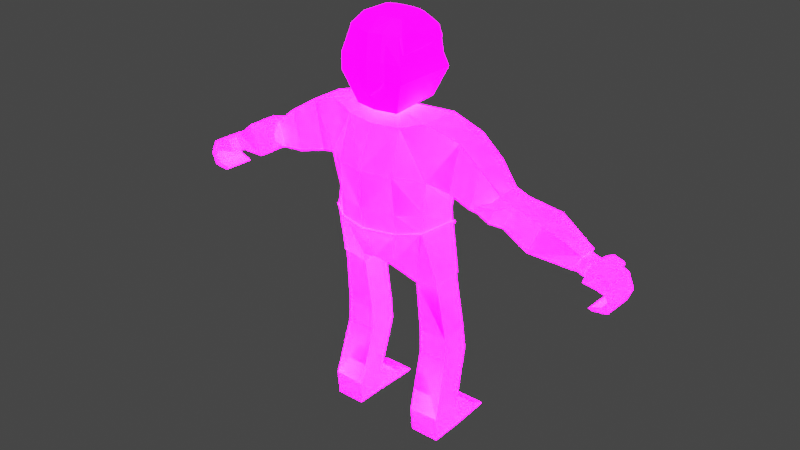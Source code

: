 # Source: MyCharacterDemonHairBadAssFlatFace.blend  (saved by Blender 3.6.11; exported with 4.5.12 LTS)
import bpy
from mathutils import Matrix  # noqa: F401  (used for matrix-valued properties, if any)

bpy.ops.wm.read_factory_settings(use_empty=True)
scene = bpy.context.scene
scene.name = 'Scene'

# ---- collections
col_collection = bpy.data.collections.new('Collection'); scene.collection.children.link(col_collection)

# ---- images (referenced by path relative to the original .blend; pixels are not part of the script)
import os
ASSET_DIR = os.environ.get("B2B_ASSET_DIR", "")  # directory of the original .blend (textures are referenced by path, not embedded)
HERE = os.path.dirname(os.path.abspath(__file__))  # packed textures are extracted next to this script under _unpacked/

def load_image(name, relpath, width, height, colorspace="sRGB"):
    """Load a texture the original file referenced (path relative to the .blend, or extracted next to this script)."""
    p = next((c for c in (os.path.join(HERE, relpath), os.path.join(ASSET_DIR, relpath)) if relpath and os.path.exists(c)), "")
    if p:
        img = bpy.data.images.load(p, check_existing=True)
        img.name = name
    else:  # same state as the original file: an image datablock whose file is absent (Cycles renders it pink)
        img = bpy.data.images.new(name, width, height)
        img.source = "FILE"
        img.filepath = "//" + (relpath or name)
    img.colorspace_settings.name = colorspace
    return img
img_imphenziapalette02_emission_png_001 = load_image('ImphenziaPalette02-Emission.png.001', 'ImphenziaPalettes/ImphenziaPalette02-Emission.png', 1024, 1024, 'sRGB')
img_imphenziapalette02_albedo_png_001 = load_image('ImphenziaPalette02-Albedo.png.001', 'ImphenziaPalettes/ImphenziaPalette02-Albedo.png', 1024, 1024, 'sRGB')

# ---- materials (node trees are filled in below, after node groups)
mat_material = bpy.data.materials.new('Material')
mat_material.alpha_threshold = 0.0
mat_material.use_transparent_shadow = False
mat_material.roughness = 0.5
mat_material.line_color = (0.0, 0.0, 0.0, 1.0)

# ---- material node trees
mat_material.use_nodes = True; mat_material.node_tree.nodes.clear()
_N = mat_material.node_tree.nodes; _L = mat_material.node_tree.links
n0 = _N.new('ShaderNodeOutputMaterial'); n0.name = 'Material Output'; n0.location = (300, 300)
n1 = _N.new('ShaderNodeBsdfPrincipled'); n1.name = 'Principled BSDF'; n1.location = (10, 300)
n1.distribution = 'GGX'
n1.subsurface_method = 'RANDOM_WALK_SKIN'
n1.inputs[2].default_value = 0.7227
n1.inputs[3].default_value = 1.45
n1.inputs[13].default_value = 0.15
n1.inputs[28].default_value = 10.6
n2 = _N.new('ShaderNodeTexImage'); n2.name = 'Image Texture.001'; n2.location = (-313, -52)
n2.image = img_imphenziapalette02_emission_png_001
n3 = _N.new('ShaderNodeTexImage'); n3.name = 'Image Texture'; n3.location = (-316, 280)
n3.image = img_imphenziapalette02_albedo_png_001
_L.new(n1.outputs[0], n0.inputs[0])
_L.new(n2.outputs[0], n1.inputs[27])
_L.new(n3.outputs[0], n1.inputs[0])
n0.is_active_output = True

# ---- world
world_world = bpy.data.worlds.new('World'); scene.world = world_world
world_world.use_nodes = True; world_world.node_tree.nodes.clear()
_N = world_world.node_tree.nodes; _L = world_world.node_tree.links
n0 = _N.new('ShaderNodeOutputWorld'); n0.name = 'World Output'; n0.location = (300, 300)
n1 = _N.new('ShaderNodeBackground'); n1.name = 'Background'; n1.location = (10, 300)
n1.inputs[0].default_value = (0.05088, 0.05088, 0.05088, 1.0)
_L.new(n1.outputs[0], n0.inputs[0])
n0.is_active_output = True
world_world.color = (0.05088, 0.05088, 0.05088)
world_world.use_sun_shadow = False
world_world.sun_shadow_jitter_overblur = 0.0

# ---- meshes
me_cube = bpy.data.meshes.new('Cube')
me_cube.from_pydata([(-0.309, 0.08526, 1.31), (-0.29, -0.1626, 1.322), (0.0, -0.2909, 1.315), (0.0, 0.09289, 1.323), (0.0, -0.3063, 1.434), (-0.2895, -0.1434, 1.42), (-0.3131, 0.07438, 1.412), (0.0, 0.1297, 1.443), (-0.1872, 0.1094, 0.9628), (-0.1879, -0.0674, 0.9526), (-0.3266, -0.0674, 0.9737), (-0.326, 0.1094, 0.9839), (-0.1787, 0.1498, 0.6194), (-0.1787, -0.02177, 0.6194), (-0.3521, -0.02177, 0.6286), (-0.3521, 0.1498, 0.6286), (-0.1802, 0.165, 0.4766), (-0.1802, -0.02067, 0.4766), (-0.3583, -0.02067, 0.4861), (-0.3583, 0.165, 0.4861), (-0.1911, 0.06763, 0.1312), (-0.1911, -0.1176, 0.1312), (-0.3783, -0.1176, 0.1412), (-0.3783, 0.06763, 0.1412), (-0.1982, 0.06449, -0.008098), (-0.1982, -0.1091, -0.008098), (-0.3737, -0.1091, -0.008098), (-0.3737, 0.06449, -0.008098), (-0.3629, 0.3193, 0.01803), (-0.1875, 0.3198, 0.01625), (-0.3647, 0.3279, -0.008098), (-0.1893, 0.3279, -0.008098), (0.0, -0.316, 1.645), (-0.3186, -0.1662, 1.623), (-0.3185, 0.1441, 1.623), (0.0, 0.2073, 1.658), (0.0, -0.2152, 1.884), (-0.309, -0.1566, 1.937), (-0.2828, 0.1126, 1.92), (0.0, 0.1537, 1.884), (-0.4339, -0.118, 1.582), (-0.4339, 0.0839, 1.582), (-0.4907, 0.0839, 1.869), (-0.4907, -0.118, 1.869), (-0.7107, -0.1431, 1.535), (-0.7101, 0.00385, 1.535), (-0.7581, 0.003752, 1.674), (-0.7586, -0.1393, 1.674), (-0.7855, -0.14, 1.507), (-0.7853, 0.004999, 1.507), (-0.837, 0.004954, 1.644), (-0.8371, -0.1386, 1.644), (-1.131, -0.05194, 1.364), (-1.131, 0.0543, 1.364), (-1.187, 0.0543, 1.456), (-1.187, -0.05194, 1.456), (-1.158, -0.04483, 1.363), (-1.158, 0.04041, 1.361), (-1.182, 0.04194, 1.444), (-1.182, -0.0433, 1.446), (-1.213, -0.04505, 1.344), (-1.213, 0.0402, 1.343), (-1.237, 0.04173, 1.426), (-1.237, -0.04352, 1.427), (-1.221, -0.09534, 1.345), (-1.221, 0.0905, 1.342), (-1.244, 0.09195, 1.421), (-1.244, -0.09389, 1.424), (-1.297, -0.09551, 1.334), (-1.297, 0.09033, 1.33), (-1.315, 0.0916, 1.4), (-1.315, -0.09424, 1.403), (-1.283, -0.09823, 1.234), (-1.283, 0.08761, 1.23), (-1.291, 0.08726, 1.213), (-1.291, -0.09858, 1.216), (-1.249, 0.201, 1.349), (-1.242, 0.1716, 1.323), (-1.284, 0.2009, 1.338), (-1.276, 0.1714, 1.312), (-1.367, 0.09119, 1.376), (-1.399, 0.09011, 1.292), (-1.371, 0.08836, 1.224), (-1.371, -0.09748, 1.227), (-1.401, -0.09573, 1.295), (-1.367, -0.09464, 1.379), (-1.351, -0.09577, 1.318), (-1.364, -0.0966, 1.288), (-1.338, -0.09723, 1.25), (-1.338, 0.08861, 1.247), (-1.362, 0.08923, 1.285), (-1.351, 0.09007, 1.314), (-1.229, 0.139, 1.338), (-1.248, 0.1492, 1.404), (-1.291, 0.1368, 1.325), (-1.308, 0.1464, 1.387), (0.0, -0.07448, 1.931), (-0.08562, -0.07473, 1.932), (-0.0857, 0.04811, 1.932), (0.0, 0.04796, 1.931), (-0.1291, -0.1648, 1.973), (0.0, -0.186, 1.964), (-0.1426, 0.1042, 1.977), (-0.1668, -0.1889, 1.89), (-0.1766, -0.2677, 1.642), (-0.1817, -0.253, 1.429), (-0.1837, -0.2395, 1.314), (0.0, 0.2111, 1.975), (-0.1915, 0.1568, 2.131), (0.0, 0.2473, 2.127), (-0.1793, -0.1702, 2.129), (0.0, -0.2845, 1.302), (-0.3109, 0.08613, 1.297), (0.0, 0.0986, 1.308), (-0.2961, 0.08685, 1.299), (-0.179, -0.2357, 1.301), (-0.2795, -0.162, 1.31), (-0.2926, -0.1577, 1.308), (-0.286, -0.1667, 1.31), (-0.2972, -0.1674, 1.323), (-0.1839, -0.2491, 1.314), (-0.3176, 0.09688, 1.31), (0.0, 0.109, 1.323), (0.0, -0.3038, 1.315), (0.0, -0.297, 1.301), (-0.3196, 0.09768, 1.296), (0.0, 0.1107, 1.307), (-0.3037, 0.09844, 1.298), (-0.1789, -0.2451, 1.3), (-0.3, -0.1622, 1.308), (-0.07477, 0.1245, 1.074), (-0.09908, -0.1736, 1.075), (0.0, 0.1245, 1.074), (-0.2975, 0.08847, 1.301), (0.0, -0.2874, 1.304), (0.0, -0.1879, 1.099), (0.0, 0.1002, 1.309), (-0.1838, 0.1144, 0.9686), (-0.1845, -0.07308, 0.9578), (-0.3317, -0.07308, 0.9802), (-0.331, 0.1144, 0.991), (-0.294, -0.1593, 1.31), (-0.3125, 0.08774, 1.298), (-0.1791, -0.238, 1.303), (-0.2807, -0.1636, 1.311), (-0.7433, -0.1806, 1.65), (-0.7146, -0.1838, 1.565), (-0.7813, -0.2142, 1.634), (-0.7518, -0.2164, 1.552), (-0.6957, -0.2384, 1.639), (-0.6849, -0.2401, 1.608), (-1.266, -0.09848, 1.222), (-1.266, 0.08736, 1.218), (-0.3647, 0.3465, -0.001936), (-0.1893, 0.3465, -0.001936), (-1.003, 0.05765, 1.589), (-1.003, -0.1298, 1.589), (-0.9216, -0.1308, 1.417), (-0.9214, 0.05768, 1.417), (-0.6389, -0.1399, 1.775), (-0.5801, -0.1424, 1.546), (-0.5797, 0.05123, 1.546), (-0.6385, 0.05117, 1.775), (0.0, -0.07884, 1.943), (0.0, 0.0775, 1.951), (-0.09224, 0.06925, 1.952), (-0.08813, -0.07252, 1.944), (-0.1786, -0.1702, 2.223), (-0.1931, 0.1299, 2.21), (0.0, 0.194, 2.208), (-0.09797, 0.1373, 2.156), (-0.05606, 0.1467, 2.174), (-0.1181, 0.1043, 2.217), (-0.07641, 0.1136, 2.235), (-0.1361, 0.1496, 2.236), (-0.116, 0.1826, 2.174), (-0.07406, 0.192, 2.192), (-0.0944, 0.1589, 2.253), (-0.1045, 0.1541, 2.188), (-0.08315, 0.1589, 2.197), (-0.1101, 0.1425, 2.206), (-0.08884, 0.1472, 2.215), (-0.1183, 0.1664, 2.213), (-0.1127, 0.178, 2.195), (-0.09135, 0.1828, 2.204), (-0.09704, 0.1712, 2.222), (-0.07084, 0.184, 2.209), (-0.06518, 0.2382, 2.128), (-0.04259, 0.2024, 1.976), (-0.1914, 0.1573, 2.147), (0.0, 0.2371, 2.143), (-0.1792, -0.1702, 2.147), (-0.06626, 0.2279, 2.143), (0.0, 0.2399, 2.096), (0.0, 0.2175, 2.002), (-0.06057, 0.2309, 2.097), (-0.04662, 0.2088, 2.003), (-0.1826, 0.1517, 2.092), (-0.1468, 0.1143, 2.009), (-0.1836, 0.1005, 2.085), (-0.1651, 0.08374, 2.052), (-0.148, 0.09774, 2.016), (0.0, 0.06289, 1.996), (0.0, 0.06567, 2.103), (0.0, 0.04589, 2.048), (0.0, 0.1938, 2.001), (-0.1344, 0.09453, 2.014), (-0.04652, 0.185, 2.002), (-0.1306, 0.1119, 2.007), (-0.1451, 0.07915, 2.051), (0.0, 0.2213, 2.097), (-0.1643, 0.09685, 2.087), (-0.1641, 0.1402, 2.094), (-0.05278, 0.2144, 2.095), (-0.02632, 0.2126, 2.003), (-0.02398, 0.1892, 2.002), (-0.03581, 0.2108, 2.003), (-0.03352, 0.1874, 2.002), (-0.05901, 0.1971, 2.004), (-0.05081, 0.1813, 2.003), (-0.05555, 0.1771, 2.003), (-0.06391, 0.1925, 2.004), (-0.07728, 0.1583, 2.004), (-0.08003, 0.1773, 2.005), (-0.08008, 0.1558, 2.004), (-0.08756, 0.1702, 2.005), (-0.09611, 0.1419, 2.005), (-0.1041, 0.1545, 2.006), (-0.109, 0.1499, 2.007), (-0.09907, 0.1393, 2.006), (-0.1224, 0.1373, 2.007), (-0.1156, 0.125, 2.007), (-0.1188, 0.1222, 2.007), (-0.1272, 0.1327, 2.008), (-0.1423, 0.1185, 2.008), (-0.1469, 0.1125, 2.009), (-0.1311, 0.1098, 2.008), (-0.05901, 0.1971, 2.004), (-0.04662, 0.2088, 2.003), (-0.02632, 0.2126, 2.003), (0.0, 0.2175, 2.002), (0.0, 0.1938, 2.001), (-0.148, 0.09774, 2.016), (-0.1344, 0.09453, 2.014), (-0.03352, 0.1874, 2.002), (-0.04652, 0.185, 2.002), (-0.1188, 0.1222, 2.007), (-0.1306, 0.1119, 2.007), (-0.1311, 0.1098, 2.008), (-0.02398, 0.1892, 2.002), (-0.03581, 0.2108, 2.003), (-0.05081, 0.1813, 2.003), (-0.08003, 0.1773, 2.005), (-0.06391, 0.1925, 2.004), (-0.05555, 0.1771, 2.003), (-0.07728, 0.1583, 2.004), (-0.1041, 0.1545, 2.006), (-0.08756, 0.1702, 2.005), (-0.08008, 0.1558, 2.004), (-0.09611, 0.1419, 2.005), (-0.1224, 0.1373, 2.007), (-0.109, 0.1499, 2.007), (-0.09907, 0.1393, 2.006), (-0.1156, 0.125, 2.007), (-0.1423, 0.1185, 2.008), (-0.1272, 0.1327, 2.008), (-0.1469, 0.1125, 2.009), (-0.05493, 0.2055, 2.054), (-0.05173, 0.2084, 2.054), (-0.02225, 0.2156, 2.053), (-0.0132, 0.2175, 2.053), (-0.1502, 0.1156, 2.063), (-0.04716, 0.2093, 2.054), (-0.1362, 0.1365, 2.059), (-0.1436, 0.1298, 2.059), (-0.1491, 0.1231, 2.06), (-0.08071, 0.1869, 2.055), (-0.07219, 0.1946, 2.055), (-0.1065, 0.1635, 2.057), (-0.09777, 0.1714, 2.056), (-0.126, 0.1458, 2.058), (-0.1173, 0.1537, 2.057), (-0.0215, 0.2367, 2.096), (-0.01721, 0.2191, 2.096), (-0.03006, 0.2354, 2.096), (-0.02394, 0.2182, 2.096), (-0.04525, 0.2332, 2.097), (-0.044, 0.2155, 2.096), (-0.08213, 0.2174, 2.096), (-0.06925, 0.2034, 2.095), (-0.07662, 0.1985, 2.095), (-0.0853, 0.2154, 2.096), (-0.09473, 0.1864, 2.095), (-0.1042, 0.2035, 2.095), (-0.1005, 0.1825, 2.095), (-0.1076, 0.2014, 2.095), (-0.1167, 0.1718, 2.094), (-0.1292, 0.1878, 2.095), (-0.1431, 0.1541, 2.094), (-0.1547, 0.1718, 2.094), (-0.1619, 0.1416, 2.094), (-0.1772, 0.1577, 2.093), (-0.1837, 0.1456, 2.092), (-0.1641, 0.1341, 2.093), (-0.1837, 0.1164, 2.088), (-0.1642, 0.113, 2.09), (-0.005892, 0.2224, 2.044), (-0.07087, 0.2048, 2.043), (-0.06101, 0.2112, 2.043), (-0.01557, 0.221, 2.044), (-0.04122, 0.2159, 2.04), (-0.03218, 0.2171, 2.04), (-0.09656, 0.1882, 2.042), (-0.08688, 0.1945, 2.042), (-0.1161, 0.17, 2.044), (-0.1057, 0.1767, 2.044), (-0.1545, 0.136, 2.043), (-0.1431, 0.1433, 2.043), (-0.1578, 0.1034, 2.043), (-0.1578, 0.1166, 2.045), (0.0, 0.1626, 2.0), (-0.1122, 0.0893, 2.011), (-0.03928, 0.1592, 2.002), (0.0, 0.1983, 2.098), (-0.1273, 0.08982, 2.091), (-0.1177, 0.07288, 2.051), (-0.1271, 0.1371, 2.095), (-0.04354, 0.195, 2.096), (-0.1288, 0.09322, 2.013), (0.0, 0.182, 2.001), (-0.04471, 0.1746, 2.002), (-0.1363, 0.07713, 2.051), (-0.1543, 0.09495, 2.088), (0.0, 0.2115, 2.097), (-0.151, 0.1374, 2.093), (-0.04744, 0.204, 2.096), (-0.1258, 0.1657, 2.094), (-0.1355, 0.1839, 2.095), (-0.1467, 0.1769, 2.094), (-0.1376, 0.1578, 2.094), (-0.1317, 0.1555, 2.047), (-0.1252, 0.1597, 2.048), (-0.1107, -0.2049, 2.142), (0.0, 0.185, 2.297), (-0.06889, 0.1754, 2.297), (-0.1032, -0.2082, 2.123), (-0.1825, 0.1223, 2.282), (-0.1366, -0.1934, 2.221), (-0.05055, -0.2101, 2.067), (-0.1765, -0.1711, 2.26), (0.0, -0.2091, 2.024), (0.0, -0.1411, 2.426), (0.0, 0.08862, 2.427), (-0.1235, -0.1174, 2.427), (-0.1238, 0.05826, 2.427), (-0.07284, -0.127, 2.427), (-0.167, -0.1698, 2.365), (0.0, -0.2234, 2.038), (0.0, -0.2452, 2.12), (0.0, -0.2322, 2.363), (-0.07313, 0.08116, 2.427), (0.0, -0.2452, 2.14), (0.0, -0.2452, 2.22), (-0.1826, -0.1773, 2.271), (-0.174, 0.1088, 2.365), (0.0, 0.1795, 2.364), (-0.07261, -0.2112, 2.364), (-0.07029, 0.1697, 2.365), (-0.07957, -0.2295, 2.121), (-0.07763, -0.2297, 2.221), (-0.07166, 0.1803, 2.32), (-0.0791, -0.2296, 2.141), (-0.09786, -0.2217, 2.141), (0.0, 0.1902, 2.32), (-0.08858, -0.2257, 2.121), (-0.1878, 0.1231, 2.302), (-0.1299, -0.2075, 2.222), (-0.06512, -0.2245, 2.091)], [], [(1, 106, 105, 5), (116, 117, 141, 144), (8, 11, 140, 137), (115, 116, 144, 143), (10, 9, 138, 139), (5, 105, 104, 33), (3, 0, 6, 7), (0, 1, 5, 6), (11, 8, 12, 15), (111, 115, 143, 134), (117, 116, 118, 129), (0, 3, 122, 121), (14, 15, 19, 18), (8, 9, 13, 12), (10, 11, 15, 14), (9, 10, 14, 13), (13, 14, 18, 17), (15, 12, 16, 19), (12, 13, 17, 16), (23, 20, 29, 28), (19, 16, 20, 23), (16, 17, 21, 20), (18, 19, 23, 22), (25, 26, 27, 24), (20, 21, 25, 24), (22, 23, 27, 26), (21, 22, 26, 25), (30, 28, 153), (27, 23, 28, 30), (20, 24, 31, 29), (24, 27, 30, 31), (33, 104, 103, 37), (6, 5, 33, 34), (7, 6, 34, 35), (38, 37, 97, 98), (38, 34, 41, 42), (35, 34, 38, 39), (160, 159, 47, 44), (34, 33, 40, 41), (33, 37, 43, 40), (37, 38, 42, 43), (46, 45, 49, 50), (162, 161, 45, 46), (159, 162, 46, 47), (161, 160, 44, 45), (156, 155, 54, 55), (47, 46, 50, 51), (45, 44, 48, 49), (48, 44, 146, 148), (55, 54, 58, 59), (158, 157, 52, 53), (157, 156, 55, 52), (155, 158, 53, 54), (59, 58, 62, 63), (53, 52, 56, 57), (52, 55, 59, 56), (54, 53, 57, 58), (60, 63, 67, 64), (57, 56, 60, 61), (56, 59, 63, 60), (58, 57, 61, 62), (93, 92, 77, 76), (62, 61, 65, 66), (63, 62, 66, 67), (61, 60, 64, 65), (83, 82, 74, 75), (67, 66, 70, 71), (65, 64, 68, 69), (64, 67, 71, 68), (75, 74, 152, 151), (89, 88, 72, 73), (88, 83, 75, 72), (82, 89, 73, 74), (76, 77, 79, 78), (92, 94, 79, 77), (95, 93, 76, 78), (94, 95, 78, 79), (70, 69, 91, 80), (80, 91, 90, 81), (81, 90, 89, 82), (68, 71, 85, 86), (86, 85, 84, 87), (87, 84, 83, 88), (69, 68, 86, 91), (91, 86, 87, 90), (90, 87, 88, 89), (71, 70, 80, 85), (85, 80, 81, 84), (84, 81, 82, 83), (69, 70, 95, 94), (70, 66, 93, 95), (65, 69, 94, 92), (66, 65, 92, 93), (39, 38, 98, 99), (37, 103, 36, 96, 97), (165, 166, 100, 102), (166, 163, 101, 100), (164, 165, 102, 188), (105, 106, 2, 4), (9, 8, 137, 138), (103, 104, 32, 36), (104, 105, 4, 32), (102, 100, 110, 108, 197, 302, 304, 199, 200, 201, 235, 198), (100, 101, 348, 345, 110), (119, 121, 125, 129), (112, 114, 133, 142), (113, 114, 127, 126), (114, 113, 136, 133), (116, 115, 128, 118), (1, 0, 121, 119), (112, 117, 129, 125), (121, 127, 125), (126, 127, 121, 122), (128, 124, 123, 120), (118, 128, 120, 119), (129, 118, 119), (114, 112, 125, 127), (106, 1, 119, 120), (2, 106, 120, 123), (115, 111, 124, 128), (135, 134, 143, 131), (131, 144, 141, 139, 138), (130, 132, 135, 131), (130, 133, 136, 132), (130, 131, 138, 137), (131, 143, 144), (141, 142, 140, 139), (142, 133, 130, 137, 140), (11, 10, 139, 140), (117, 112, 142, 141), (145, 147, 149), (51, 48, 148, 147), (44, 47, 145, 146), (47, 51, 147, 145), (146, 145, 149, 150), (148, 146, 150), (147, 148, 150, 149), (73, 72, 151, 152), (72, 75, 151), (74, 73, 152), (31, 30, 153, 154), (29, 31, 154), (28, 29, 154, 153), (50, 49, 158, 155), (48, 51, 156, 157), (49, 48, 157, 158), (51, 50, 155, 156), (41, 40, 160, 161), (43, 42, 162, 159), (42, 41, 161, 162), (40, 43, 159, 160), (17, 18, 22, 21), (99, 98, 165, 164), (97, 96, 163, 166), (98, 97, 166, 165), (191, 342, 347, 167), (190, 192, 186, 169), (189, 191, 167, 168), (167, 347, 349), (169, 186, 344, 343), (168, 167, 349, 346), (171, 173, 172, 170), (176, 175, 174, 177), (171, 170, 175, 176), (170, 172, 174, 175), (172, 173, 177, 174), (173, 171, 176, 177), (179, 181, 180, 178), (184, 183, 182, 185), (179, 178, 183, 184), (178, 180, 182, 183), (180, 181, 185, 182), (181, 179, 184, 185), (192, 187, 108, 189), (186, 192, 189, 168), (342, 345, 374, 372), (344, 346, 375, 370), (107, 188, 196, 216, 214, 194), (188, 107, 164), (188, 102, 198, 234, 233, 230, 228, 227, 225, 223, 221, 218, 196), (108, 110, 191, 189), (109, 187, 192, 190), (110, 345, 342, 191), (195, 288, 291, 293, 295, 297, 337, 338, 299, 301, 197, 108, 187), (193, 282, 284, 286, 195, 187, 109), (220, 221, 253, 254), (199, 304, 305, 211), (200, 199, 211, 209), (200, 209, 206, 201), (205, 215, 217, 207, 219, 220, 222, 224, 226, 229, 231, 232, 208, 236, 206, 328, 330, 329), (211, 305, 303, 212, 300, 298, 339, 336, 296, 294, 292, 290, 289, 213, 287, 285, 283, 210, 333, 335, 334, 332), (209, 211, 332, 331), (206, 209, 331, 328), (221, 223, 252, 253), (216, 217, 215, 214), (229, 228, 261, 262), (221, 220, 219, 218), (218, 219, 251, 237), (225, 224, 222, 223), (228, 230, 260, 261), (228, 229, 226, 227), (236, 235, 266, 248), (233, 232, 231, 230), (219, 207, 245, 251), (235, 236, 208, 234, 198), (240, 239, 269, 270), (254, 253, 277), (264, 247, 274), (238, 237, 267, 268), (253, 252, 276, 277), (246, 265, 273), (237, 251, 267), (231, 229, 262, 263), (222, 220, 254, 255), (230, 231, 263, 260), (223, 222, 255, 252), (215, 205, 241, 249), (233, 234, 264, 265), (201, 206, 243, 242), (214, 215, 249, 239), (232, 233, 265, 246), (207, 217, 244, 245), (225, 227, 256, 257), (216, 196, 238, 250), (208, 232, 246, 247), (224, 225, 257, 258), (196, 218, 237, 238), (234, 208, 247, 264), (206, 236, 248, 243), (226, 224, 258, 259), (217, 216, 250, 244), (235, 201, 242, 266), (194, 214, 239, 240), (227, 226, 259, 256), (266, 242, 271, 275), (255, 254, 277, 276), (248, 266, 275), (252, 255, 276), (242, 243, 271), (257, 256, 278, 279), (245, 244, 272, 268), (258, 257, 279), (247, 246, 273, 274), (259, 258, 279, 278), (243, 248, 275, 271), (256, 259, 278), (249, 241, 270, 269), (261, 260, 280, 281), (239, 249, 269), (262, 261, 281), (250, 238, 268, 272), (263, 262, 281, 280), (244, 250, 272), (260, 263, 280), (251, 245, 268, 267), (265, 264, 274, 273), (270, 241, 240), (282, 193, 306, 309), (285, 284, 282, 283), (290, 292, 312, 313), (213, 195, 286, 287), (210, 283, 309, 306), (290, 291, 288, 289), (289, 288, 307), (294, 295, 293, 292), (298, 300, 316, 317), (298, 299, 338, 339), (213, 289, 307, 308), (303, 302, 197, 301, 300, 212), (296, 297, 314), (299, 298, 317), (291, 290, 313), (283, 282, 309), (301, 299, 317, 316), (300, 301, 316), (293, 291, 313, 312), (285, 287, 310, 311), (292, 293, 312), (284, 285, 311), (303, 305, 318, 319), (294, 296, 314, 315), (286, 284, 311, 310), (302, 303, 319), (304, 302, 319, 318), (295, 294, 315), (287, 286, 310), (195, 213, 308), (305, 304, 318), (297, 295, 315, 314), (288, 195, 308, 307), (306, 193, 210), (320, 322, 321, 202), (325, 324, 203, 204), (321, 325, 204, 202), (324, 326, 327, 323, 203), (329, 330, 328, 321, 322, 320), (331, 332, 324, 325), (328, 331, 325, 321), (332, 334, 335, 333, 323, 327, 326, 324), (336, 337, 297, 296), (337, 336, 341), (336, 339, 340, 341), (339, 338, 340), (338, 337, 341, 340), (346, 344, 186, 168), (343, 344, 370, 373), (347, 342, 372, 376), (350, 348, 101), (349, 347, 376, 363), (345, 348, 377, 374), (348, 350, 357, 377), (346, 349, 363, 375), (364, 356, 353, 354), (365, 367, 360, 352), (356, 366, 355, 353), (351, 352, 360, 355), (369, 371, 361, 362), (367, 370, 375, 364), (355, 366, 359, 351), (368, 377, 357, 358), (355, 360, 354, 353), (366, 369, 362, 359), (371, 368, 358, 361), (360, 367, 364, 354), (372, 374, 368, 371), (375, 363, 356, 364), (374, 377, 368), (363, 376, 369, 366, 356), (376, 372, 371, 369), (373, 370, 367, 365)])
_uv = me_cube.uv_layers.new(name='UVMap')
_uv.uv.foreach_set('vector', [0.7246, 0.8666, 0.7246, 0.8666, 0.7246, 0.8666, 0.7246, 0.8666, 0.09031, 0.9567, 0.09031, 0.9567, 0.09031, 0.9567, 0.09031, 0.9567, 0.09031, 0.9567, 0.09031, 0.9567, 0.09031, 0.9567, 0.09031, 0.9567, 0.09031, 0.9567, 0.09031, 0.9567, 0.09031, 0.9567, 0.09031, 0.9567, 0.09031, 0.9567, 0.09031, 0.9567, 0.09031, 0.9567, 0.09031, 0.9567, 0.7246, 0.8666, 0.7246, 0.8666, 0.7246, 0.8666, 0.7246, 0.8666, 0.7246, 0.8666, 0.7246, 0.8666, 0.7246, 0.8666, 0.7246, 0.8666, 0.7246, 0.8666, 0.7246, 0.8666, 0.7246, 0.8666, 0.7246, 0.8666, 0.7246, 0.8666, 0.7246, 0.8666, 0.7246, 0.8666, 0.7246, 0.8666, 0.09031, 0.9567, 0.09031, 0.9567, 0.09031, 0.9567, 0.09031, 0.9567, 0.4066, 0.9722, 0.4066, 0.9722, 0.4066, 0.9722, 0.4066, 0.9722, 0.09031, 0.9567, 0.09031, 0.9567, 0.09031, 0.9567, 0.09031, 0.9567, 0.7246, 0.8666, 0.7246, 0.8666, 0.7246, 0.8666, 0.7246, 0.8666, 0.7234, 0.8539, 0.7234, 0.8539, 0.7234, 0.8539, 0.7234, 0.8539, 0.7246, 0.8666, 0.7246, 0.8666, 0.7246, 0.8666, 0.7246, 0.8666, 0.7246, 0.8666, 0.7246, 0.8666, 0.7246, 0.8666, 0.7246, 0.8666, 0.7246, 0.8666, 0.7246, 0.8666, 0.7246, 0.8666, 0.7246, 0.8666, 0.7246, 0.8666, 0.7246, 0.8666, 0.7246, 0.8666, 0.7246, 0.8666, 0.7246, 0.8666, 0.7246, 0.8666, 0.7246, 0.8666, 0.7246, 0.8666, 0.7246, 0.8666, 0.7246, 0.8666, 0.7246, 0.8666, 0.7246, 0.8666, 0.7246, 0.8666, 0.7246, 0.8666, 0.7246, 0.8666, 0.7246, 0.8666, 0.7246, 0.8666, 0.7246, 0.8666, 0.7246, 0.8666, 0.7246, 0.8666, 0.7246, 0.8666, 0.7246, 0.8666, 0.7246, 0.8666, 0.7246, 0.8666, 0.7246, 0.8666, 0.7246, 0.8666, 0.7246, 0.8666, 0.7246, 0.8666, 0.7246, 0.8666, 0.7246, 0.8666, 0.7246, 0.8666, 0.7246, 0.8666, 0.7246, 0.8666, 0.7246, 0.8666, 0.7246, 0.8666, 0.7246, 0.8666, 0.7246, 0.8666, 0.7246, 0.8666, 0.7246, 0.8666, 0.7246, 0.8666, 0.7344, 0.9521, 0.7344, 0.9521, 0.7344, 0.9521, 0.7246, 0.8666, 0.7246, 0.8666, 0.7246, 0.8666, 0.7246, 0.8666, 0.7246, 0.8666, 0.7246, 0.8666, 0.7246, 0.8666, 0.7246, 0.8666, 0.7246, 0.8666, 0.7246, 0.8666, 0.7246, 0.8666, 0.7246, 0.8666, 0.7246, 0.8666, 0.7246, 0.8666, 0.7246, 0.8666, 0.7246, 0.8666, 0.7234, 0.8539, 0.7234, 0.8539, 0.7234, 0.8539, 0.7234, 0.8539, 0.7246, 0.8666, 0.7246, 0.8666, 0.7246, 0.8666, 0.7246, 0.8666, 0.7246, 0.8666, 0.7246, 0.8666, 0.7246, 0.8666, 0.7246, 0.8666, 0.7246, 0.8666, 0.7246, 0.8666, 0.7246, 0.8666, 0.7246, 0.8666, 0.7246, 0.8666, 0.7246, 0.8666, 0.7246, 0.8666, 0.7246, 0.8666, 0.7246, 0.8666, 0.7246, 0.8666, 0.7246, 0.8666, 0.7246, 0.8666, 0.7234, 0.8539, 0.7234, 0.8539, 0.7234, 0.8539, 0.7234, 0.8539, 0.7246, 0.8666, 0.7246, 0.8666, 0.7246, 0.8666, 0.7246, 0.8666, 0.7246, 0.8666, 0.7246, 0.8666, 0.7246, 0.8666, 0.7246, 0.8666, 0.7246, 0.8666, 0.7246, 0.8666, 0.7246, 0.8666, 0.7246, 0.8666, 0.7246, 0.8666, 0.7246, 0.8666, 0.7246, 0.8666, 0.7246, 0.8666, 0.7246, 0.8666, 0.7246, 0.8666, 0.7246, 0.8666, 0.7246, 0.8666, 0.7234, 0.8539, 0.7234, 0.8539, 0.7234, 0.8539, 0.7234, 0.8539, 0.7246, 0.8666, 0.7246, 0.8666, 0.7246, 0.8666, 0.7246, 0.8666, 0.7246, 0.8666, 0.7246, 0.8666, 0.7246, 0.8666, 0.7246, 0.8666, 0.7234, 0.8539, 0.7234, 0.8539, 0.7234, 0.8539, 0.7234, 0.8539, 0.7182, 0.9552, 0.7182, 0.9552, 0.7182, 0.9552, 0.7182, 0.9552, 0.7234, 0.8539, 0.7234, 0.8539, 0.7234, 0.8539, 0.7234, 0.8539, 0.7234, 0.8539, 0.7234, 0.8539, 0.7234, 0.8539, 0.7234, 0.8539, 0.7246, 0.8666, 0.7246, 0.8666, 0.7246, 0.8666, 0.7246, 0.8666, 0.7246, 0.8666, 0.7246, 0.8666, 0.7246, 0.8666, 0.7246, 0.8666, 0.7246, 0.8666, 0.7246, 0.8666, 0.7246, 0.8666, 0.7246, 0.8666, 0.7234, 0.8539, 0.7234, 0.8539, 0.7234, 0.8539, 0.7234, 0.8539, 0.7234, 0.8539, 0.7234, 0.8539, 0.7234, 0.8539, 0.7234, 0.8539, 0.7234, 0.8539, 0.7234, 0.8539, 0.7234, 0.8539, 0.7234, 0.8539, 0.7246, 0.8666, 0.7246, 0.8666, 0.7246, 0.8666, 0.7246, 0.8666, 0.7234, 0.8539, 0.7234, 0.8539, 0.7234, 0.8539, 0.7234, 0.8539, 0.7246, 0.8666, 0.7246, 0.8666, 0.7246, 0.8666, 0.7246, 0.8666, 0.7246, 0.8666, 0.7246, 0.8666, 0.7246, 0.8666, 0.7246, 0.8666, 0.7246, 0.8666, 0.7246, 0.8666, 0.7246, 0.8666, 0.7246, 0.8666, 0.7246, 0.8666, 0.7246, 0.8666, 0.7246, 0.8666, 0.7246, 0.8666, 0.7246, 0.8666, 0.7246, 0.8666, 0.7246, 0.8666, 0.7246, 0.8666, 0.7234, 0.8539, 0.7234, 0.8539, 0.7234, 0.8539, 0.7234, 0.8539, 0.7246, 0.8666, 0.7246, 0.8666, 0.7246, 0.8666, 0.7246, 0.8666, 0.7246, 0.8666, 0.7246, 0.8666, 0.7246, 0.8666, 0.7246, 0.8666, 0.7234, 0.8539, 0.7234, 0.8539, 0.7234, 0.8539, 0.7234, 0.8539, 0.7246, 0.8666, 0.7246, 0.8666, 0.7246, 0.8666, 0.7246, 0.8666, 0.7146, 0.9458, 0.7146, 0.9458, 0.7146, 0.9458, 0.7146, 0.9458, 0.7234, 0.8539, 0.7234, 0.8539, 0.7234, 0.8539, 0.7234, 0.8539, 0.7246, 0.8666, 0.7246, 0.8666, 0.7246, 0.8666, 0.7246, 0.8666, 0.7246, 0.8666, 0.7246, 0.8666, 0.7246, 0.8666, 0.7246, 0.8666, 0.7246, 0.8666, 0.7246, 0.8666, 0.7246, 0.8666, 0.7246, 0.8666, 0.7234, 0.8539, 0.7234, 0.8539, 0.7234, 0.8539, 0.7234, 0.8539, 0.7246, 0.8666, 0.7246, 0.8666, 0.7246, 0.8666, 0.7246, 0.8666, 0.7246, 0.8666, 0.7246, 0.8666, 0.7246, 0.8666, 0.7246, 0.8666, 0.7246, 0.8666, 0.7246, 0.8666, 0.7246, 0.8666, 0.7246, 0.8666, 0.7246, 0.8666, 0.7246, 0.8666, 0.7246, 0.8666, 0.7246, 0.8666, 0.7246, 0.8666, 0.7246, 0.8666, 0.7246, 0.8666, 0.7246, 0.8666, 0.7246, 0.8666, 0.7246, 0.8666, 0.7246, 0.8666, 0.7246, 0.8666, 0.7246, 0.8666, 0.7246, 0.8666, 0.7246, 0.8666, 0.7246, 0.8666, 0.7246, 0.8666, 0.7246, 0.8666, 0.7246, 0.8666, 0.7246, 0.8666, 0.7234, 0.8539, 0.7234, 0.8539, 0.7234, 0.8539, 0.7234, 0.8539, 0.7234, 0.8539, 0.7234, 0.8539, 0.7234, 0.8539, 0.7234, 0.8539, 0.7234, 0.8539, 0.7234, 0.8539, 0.7234, 0.8539, 0.7234, 0.8539, 0.7246, 0.8666, 0.7246, 0.8666, 0.7246, 0.8666, 0.7246, 0.8666, 0.7246, 0.8666, 0.7246, 0.8666, 0.7246, 0.8666, 0.7246, 0.8666, 0.7246, 0.8666, 0.7246, 0.8666, 0.7246, 0.8666, 0.7246, 0.8666, 0.7246, 0.8666, 0.7246, 0.8666, 0.7246, 0.8666, 0.7246, 0.8666, 0.7246, 0.8666, 0.7246, 0.8666, 0.7246, 0.8666, 0.7246, 0.8666, 0.7234, 0.8539, 0.7234, 0.8539, 0.7234, 0.8539, 0.7234, 0.8539, 0.7246, 0.8666, 0.7246, 0.8666, 0.7246, 0.8666, 0.7246, 0.8666, 0.7246, 0.8666, 0.7246, 0.8666, 0.7246, 0.8666, 0.7246, 0.8666, 0.7246, 0.8666, 0.7246, 0.8666, 0.7246, 0.8666, 0.7246, 0.8666, 0.7246, 0.8666, 0.7246, 0.8666, 0.7246, 0.8666, 0.7246, 0.8666, 0.7246, 0.8666, 0.7246, 0.8666, 0.7246, 0.8666, 0.7246, 0.8666, 0.7246, 0.8666, 0.7246, 0.8666, 0.7246, 0.8666, 0.7246, 0.8666, 0.7246, 0.8666, 0.7246, 0.8666, 0.7246, 0.8666, 0.7246, 0.8666, 0.7246, 0.8666, 0.09031, 0.9567, 0.09031, 0.9567, 0.09031, 0.9567, 0.09031, 0.9567, 0.7246, 0.8666, 0.7246, 0.8666, 0.7246, 0.8666, 0.7246, 0.8666, 0.7246, 0.8666, 0.7246, 0.8666, 0.7246, 0.8666, 0.7246, 0.8666, 0.7246, 0.8666, 0.7246, 0.8666, 0.7246, 0.8666, 0.7246, 0.8666, 0.7246, 0.8666, 0.7246, 0.8666, 0.7246, 0.8666, 0.7246, 0.8666, 0.7246, 0.8666, 0.7246, 0.8666, 0.7246, 0.8666, 0.7246, 0.8666, 0.7246, 0.8666, 0.7246, 0.8666, 0.7246, 0.8666, 0.7246, 0.8666, 0.7246, 0.8666, 0.4066, 0.9722, 0.4066, 0.9722, 0.4066, 0.9722, 0.4066, 0.9722, 0.09031, 0.9567, 0.09031, 0.9567, 0.09031, 0.9567, 0.09031, 0.9567, 0.4066, 0.9722, 0.4066, 0.9722, 0.4066, 0.9722, 0.4066, 0.9722, 0.09031, 0.9567, 0.09031, 0.9567, 0.09031, 0.9567, 0.09031, 0.9567, 0.4066, 0.9722, 0.4066, 0.9722, 0.4066, 0.9722, 0.4066, 0.9722, 0.09031, 0.9567, 0.09031, 0.9567, 0.09031, 0.9567, 0.09031, 0.9567, 0.4066, 0.9722, 0.4066, 0.9722, 0.4066, 0.9722, 0.4066, 0.9722, 0.4066, 0.9722, 0.4066, 0.9722, 0.4066, 0.9722, 0.4066, 0.9722, 0.4066, 0.9722, 0.4066, 0.9722, 0.4066, 0.9722, 0.4066, 0.9722, 0.4066, 0.9722, 0.4066, 0.9722, 0.4066, 0.9722, 0.4066, 0.9722, 0.4066, 0.9722, 0.4066, 0.9722, 0.4066, 0.9722, 0.4066, 0.9722, 0.4066, 0.9722, 0.4066, 0.9722, 0.4066, 0.9722, 0.4066, 0.9722, 0.4066, 0.9722, 0.4066, 0.9722, 0.4066, 0.9722, 0.4066, 0.9722, 0.4066, 0.9722, 0.4066, 0.9722, 0.4066, 0.9722, 0.4066, 0.9722, 0.4066, 0.9722, 0.4066, 0.9722, 0.4066, 0.9722, 0.4066, 0.9722, 0.4066, 0.9722, 0.4066, 0.9722, 0.4066, 0.9722, 0.4066, 0.9722, 0.4066, 0.9722, 0.4066, 0.9722, 0.4066, 0.9722, 0.4066, 0.9722, 0.4066, 0.9722, 0.4066, 0.9722, 0.4066, 0.9722, 0.4066, 0.9722, 0.4066, 0.9722, 0.4066, 0.9722, 0.4066, 0.9722, 0.4066, 0.9722, 0.4066, 0.9722, 0.4066, 0.9722, 0.4066, 0.9722, 0.4066, 0.9722, 0.4066, 0.9722, 0.4066, 0.9722, 0.4066, 0.9722, 0.4066, 0.9722, 0.4066, 0.9722, 0.4066, 0.9722, 0.4066, 0.9722, 0.4066, 0.9722, 0.4066, 0.9722, 0.4066, 0.9722, 0.4066, 0.9722, 0.4066, 0.9722, 0.4066, 0.9722, 0.4066, 0.9722, 0.4066, 0.9722, 0.09031, 0.9567, 0.09031, 0.9567, 0.09031, 0.9567, 0.09031, 0.9567, 0.09031, 0.9567, 0.09031, 0.9567, 0.09031, 0.9567, 0.09031, 0.9567, 0.7182, 0.9552, 0.7182, 0.9552, 0.7182, 0.9552, 0.7182, 0.9552, 0.7182, 0.9552, 0.7182, 0.9552, 0.7182, 0.9552, 0.7182, 0.9552, 0.7182, 0.9552, 0.7182, 0.9552, 0.7182, 0.9552, 0.7182, 0.9552, 0.7182, 0.9552, 0.7182, 0.9552, 0.7182, 0.9552, 0.7182, 0.9552, 0.7182, 0.9552, 0.7182, 0.9552, 0.7182, 0.9552, 0.7182, 0.9552, 0.7182, 0.9552, 0.7182, 0.9552, 0.7182, 0.9552, 0.7182, 0.9552, 0.7182, 0.9552, 0.7182, 0.9552, 0.7146, 0.9458, 0.7146, 0.9458, 0.7146, 0.9458, 0.7146, 0.9458, 0.7146, 0.9458, 0.7146, 0.9458, 0.7146, 0.9458, 0.7146, 0.9458, 0.7146, 0.9458, 0.7146, 0.9458, 0.7344, 0.9521, 0.7344, 0.9521, 0.7344, 0.9521, 0.7344, 0.9521, 0.7344, 0.9521, 0.7344, 0.9521, 0.7344, 0.9521, 0.7344, 0.9521, 0.7344, 0.9521, 0.7344, 0.9521, 0.7344, 0.9521, 0.7246, 0.8666, 0.7246, 0.8666, 0.7246, 0.8666, 0.7246, 0.8666, 0.7246, 0.8666, 0.7246, 0.8666, 0.7246, 0.8666, 0.7246, 0.8666, 0.7234, 0.8539, 0.7234, 0.8539, 0.7234, 0.8539, 0.7234, 0.8539, 0.7246, 0.8666, 0.7246, 0.8666, 0.7246, 0.8666, 0.7246, 0.8666, 0.7234, 0.8539, 0.7234, 0.8539, 0.7234, 0.8539, 0.7234, 0.8539, 0.7246, 0.8666, 0.7246, 0.8666, 0.7246, 0.8666, 0.7246, 0.8666, 0.7246, 0.8666, 0.7246, 0.8666, 0.7246, 0.8666, 0.7246, 0.8666, 0.7246, 0.8666, 0.7246, 0.8666, 0.7246, 0.8666, 0.7246, 0.8666, 0.7246, 0.8666, 0.7246, 0.8666, 0.7246, 0.8666, 0.7246, 0.8666, 0.7246, 0.8666, 0.7246, 0.8666, 0.7246, 0.8666, 0.7246, 0.8666, 0.7246, 0.8666, 0.7246, 0.8666, 0.7246, 0.8666, 0.7246, 0.8666, 0.7246, 0.8666, 0.7246, 0.8666, 0.7246, 0.8666, 0.7246, 0.8666, 0.7246, 0.8666, 0.7246, 0.8666, 0.7246, 0.8666, 0.7246, 0.8666, 0.7246, 0.8666, 0.7246, 0.8666, 0.7246, 0.8666, 0.7246, 0.8666, 0.7246, 0.8666, 0.7246, 0.8666, 0.7246, 0.8666, 0.7246, 0.8666, 0.7246, 0.8666, 0.7246, 0.8666, 0.7246, 0.8666, 0.7246, 0.8666, 0.7246, 0.8666, 0.7246, 0.8666, 0.7246, 0.8666, 0.7246, 0.8666, 0.7246, 0.8666, 0.7246, 0.8666, 0.7246, 0.8666, 0.7246, 0.8666, 0.7246, 0.8666, 0.7246, 0.8666, 0.7246, 0.8666, 0.7378, 0.8247, 0.7378, 0.8247, 0.7378, 0.8247, 0.7378, 0.8247, 0.7378, 0.8247, 0.7378, 0.8247, 0.7378, 0.8247, 0.7378, 0.8247, 0.7378, 0.8247, 0.7378, 0.8247, 0.7378, 0.8247, 0.7378, 0.8247, 0.7378, 0.8247, 0.7378, 0.8247, 0.7378, 0.8247, 0.7378, 0.8247, 0.7378, 0.8247, 0.7378, 0.8247, 0.7378, 0.8247, 0.7378, 0.8247, 0.6923, 0.3745, 0.6923, 0.3745, 0.6923, 0.3745, 0.6923, 0.3745, 0.6925, 0.3745, 0.6925, 0.3745, 0.6925, 0.3745, 0.6925, 0.3745, 0.6925, 0.3745, 0.6925, 0.3745, 0.6925, 0.3745, 0.6925, 0.3745, 0.6925, 0.3745, 0.6925, 0.3745, 0.6925, 0.3745, 0.6925, 0.3745, 0.6925, 0.3745, 0.6925, 0.3745, 0.6925, 0.3745, 0.6925, 0.3745, 0.6925, 0.3745, 0.6925, 0.3745, 0.6925, 0.3745, 0.6925, 0.3745, 0.7246, 0.8666, 0.7246, 0.8666, 0.7246, 0.8666, 0.7246, 0.8666, 0.7246, 0.8666, 0.7246, 0.8666, 0.7246, 0.8666, 0.7246, 0.8666, 0.9641, 0.9441, 0.9641, 0.9441, 0.9641, 0.9441, 0.9641, 0.9441, 0.9641, 0.9441, 0.9641, 0.9441, 0.9641, 0.9441, 0.9641, 0.9441, 0.7246, 0.8666, 0.7246, 0.8666, 0.7246, 0.8666, 0.7246, 0.8666, 0.7246, 0.8666, 0.7246, 0.8666, 0.7246, 0.8666, 0.7246, 0.8666, 0.7246, 0.8666, 0.7246, 0.8666, 0.7246, 0.8666, 0.7246, 0.8666, 0.7246, 0.8666, 0.7246, 0.8666, 0.7246, 0.8666, 0.7246, 0.8666, 0.7246, 0.8666, 0.7246, 0.8666, 0.7246, 0.8666, 0.7246, 0.8666, 0.7246, 0.8666, 0.7246, 0.8666, 0.7246, 0.8666, 0.7246, 0.8666, 0.7246, 0.8666, 0.7246, 0.8666, 0.7246, 0.8666, 0.7246, 0.8666, 0.7246, 0.8666, 0.7246, 0.8666, 0.7246, 0.8666, 0.7246, 0.8666, 0.7246, 0.8666, 0.7246, 0.8666, 0.7246, 0.8666, 0.7246, 0.8666, 0.7246, 0.8666, 0.7246, 0.8666, 0.7246, 0.8666, 0.7246, 0.8666, 0.7246, 0.8666, 0.7246, 0.8666, 0.7246, 0.8666, 0.7246, 0.8666, 0.7246, 0.8666, 0.7246, 0.8666, 0.7246, 0.8666, 0.7246, 0.8666, 0.7246, 0.8666, 0.7246, 0.8666, 0.7246, 0.8666, 0.7246, 0.8666, 0.7246, 0.8666, 0.7246, 0.8666, 0.7246, 0.8666, 0.7246, 0.8666, 0.7246, 0.8666, 0.7246, 0.8666, 0.7246, 0.8666, 0.7246, 0.8666, 0.7246, 0.8666, 0.7246, 0.8666, 0.7246, 0.8666, 0.7246, 0.8666, 0.7246, 0.8666, 0.7246, 0.8666, 0.7246, 0.8666, 0.7246, 0.8666, 0.7246, 0.8666, 0.7246, 0.8666, 0.7246, 0.8666, 0.7246, 0.8666, 0.7246, 0.8666, 0.7246, 0.8666, 0.7246, 0.8666, 0.7246, 0.8666, 0.7246, 0.8666, 0.7246, 0.8666, 0.7246, 0.8666, 0.7246, 0.8666, 0.7246, 0.8666, 0.7246, 0.8666, 0.7246, 0.8666, 0.7246, 0.8666, 0.7246, 0.8666, 0.7246, 0.8666, 0.7246, 0.8666, 0.7246, 0.8666, 0.7246, 0.8666, 0.7246, 0.8666, 0.7246, 0.8666, 0.7246, 0.8666, 0.7246, 0.8666, 0.7246, 0.8666, 0.7246, 0.8666, 0.7246, 0.8666, 0.7246, 0.8666, 0.7246, 0.8666, 0.7246, 0.8666, 0.7246, 0.8666, 0.7246, 0.8666, 0.7246, 0.8666, 0.7246, 0.8666, 0.7246, 0.8666, 0.7246, 0.8666, 0.7246, 0.8666, 0.7246, 0.8666, 0.7246, 0.8666, 0.7246, 0.8666, 0.7246, 0.8666, 0.7246, 0.8666, 0.7246, 0.8666, 0.7246, 0.8666, 0.7246, 0.8666, 0.7246, 0.8666, 0.7246, 0.8666, 0.7246, 0.8666, 0.7246, 0.8666, 0.7246, 0.8666, 0.7246, 0.8666, 0.7246, 0.8666, 0.7246, 0.8666, 0.7246, 0.8666, 0.7246, 0.8666, 0.7246, 0.8666, 0.7246, 0.8666, 0.7246, 0.8666, 0.7246, 0.8666, 0.7246, 0.8666, 0.7246, 0.8666, 0.7246, 0.8666, 0.7246, 0.8666, 0.7246, 0.8666, 0.7246, 0.8666, 0.7246, 0.8666, 0.7246, 0.8666, 0.7246, 0.8666, 0.7246, 0.8666, 0.7246, 0.8666, 0.7246, 0.8666, 0.7246, 0.8666, 0.7246, 0.8666, 0.7246, 0.8666, 0.7246, 0.8666, 0.7246, 0.8666, 0.7246, 0.8666, 0.7246, 0.8666, 0.7246, 0.8666, 0.7246, 0.8666, 0.7246, 0.8666, 0.7246, 0.8666, 0.7246, 0.8666, 0.7246, 0.8666, 0.7246, 0.8666, 0.7246, 0.8666, 0.7246, 0.8666, 0.7246, 0.8666, 0.7246, 0.8666, 0.7246, 0.8666, 0.7246, 0.8666, 0.7246, 0.8666, 0.7246, 0.8666, 0.7246, 0.8666, 0.7246, 0.8666, 0.7246, 0.8666, 0.7246, 0.8666, 0.7246, 0.8666, 0.2272, 0.3681, 0.2272, 0.3681, 0.2272, 0.3681, 0.2272, 0.3681, 0.2272, 0.3681, 0.2272, 0.3681, 0.2272, 0.3681, 0.2272, 0.3681, 0.2272, 0.3681, 0.2272, 0.3681, 0.2272, 0.3681, 0.2272, 0.3681, 0.2272, 0.3681, 0.2272, 0.3681, 0.2272, 0.3681, 0.2272, 0.3681, 0.2272, 0.3681, 0.2272, 0.3681, 0.2272, 0.3681, 0.2272, 0.3681, 0.2272, 0.3681, 0.2272, 0.3681, 0.2272, 0.3681, 0.2272, 0.3681, 0.7246, 0.8666, 0.7246, 0.8666, 0.7246, 0.8666, 0.7246, 0.8666, 0.7246, 0.8666, 0.7246, 0.8666, 0.7246, 0.8666, 0.7246, 0.8666, 0.7246, 0.8666, 0.7246, 0.8666, 0.7246, 0.8666, 0.7246, 0.8666, 0.7246, 0.8666, 0.7246, 0.8666, 0.7246, 0.8666, 0.7246, 0.8666, 0.7246, 0.8666, 0.7246, 0.8666, 0.7246, 0.8666, 0.7246, 0.8666, 0.7246, 0.8666, 0.7246, 0.8666, 0.7246, 0.8666, 0.7246, 0.8666, 0.7246, 0.8666, 0.7246, 0.8666, 0.7246, 0.8666, 0.7246, 0.8666, 0.7246, 0.8666, 0.7246, 0.8666, 0.7246, 0.8666, 0.7246, 0.8666, 0.7246, 0.8666, 0.7246, 0.8666, 0.7246, 0.8666, 0.7246, 0.8666, 0.7246, 0.8666, 0.7246, 0.8666, 0.7246, 0.8666, 0.7246, 0.8666, 0.7246, 0.8666, 0.7246, 0.8666, 0.7246, 0.8666, 0.7246, 0.8666, 0.7246, 0.8666, 0.7246, 0.8666, 0.7246, 0.8666, 0.7246, 0.8666, 0.7246, 0.8666, 0.7246, 0.8666, 0.7246, 0.8666, 0.7246, 0.8666, 0.7246, 0.8666, 0.7246, 0.8666, 0.7246, 0.8666, 0.7246, 0.8666, 0.7246, 0.8666, 0.7246, 0.8666, 0.7246, 0.8666, 0.7246, 0.8666, 0.7246, 0.8666, 0.7246, 0.8666, 0.7246, 0.8666, 0.7246, 0.8666, 0.7246, 0.8666, 0.7246, 0.8666, 0.7246, 0.8666, 0.7246, 0.8666, 0.7246, 0.8666, 0.7246, 0.8666, 0.7246, 0.8666, 0.7246, 0.8666, 0.7246, 0.8666, 0.7246, 0.8666, 0.7246, 0.8666, 0.7246, 0.8666, 0.7246, 0.8666, 0.7246, 0.8666, 0.7246, 0.8666, 0.7246, 0.8666, 0.7246, 0.8666, 0.7246, 0.8666, 0.7246, 0.8666, 0.7246, 0.8666, 0.7246, 0.8666, 0.7246, 0.8666, 0.7246, 0.8666, 0.7246, 0.8666, 0.2272, 0.3681, 0.2272, 0.3681, 0.2272, 0.3681, 0.2272, 0.3681, 0.2272, 0.3681, 0.2272, 0.3681, 0.2272, 0.3681, 0.2272, 0.3681, 0.2272, 0.3681, 0.2272, 0.3681, 0.2272, 0.3681, 0.2272, 0.3681, 0.2272, 0.3681, 0.2272, 0.3681, 0.2272, 0.3681, 0.2272, 0.3681, 0.2272, 0.3681, 0.2272, 0.3681, 0.2272, 0.3681, 0.2272, 0.3681, 0.2272, 0.3681, 0.2272, 0.3681, 0.2272, 0.3681, 0.2272, 0.3681, 0.2272, 0.3681, 0.2272, 0.3681, 0.2272, 0.3681, 0.2272, 0.3681, 0.2272, 0.3681, 0.2272, 0.3681, 0.2272, 0.3681, 0.2272, 0.3681, 0.2272, 0.3681, 0.2272, 0.3681, 0.2272, 0.3681, 0.2272, 0.3681, 0.2272, 0.3681, 0.2272, 0.3681, 0.2272, 0.3681, 0.2272, 0.3681, 0.2272, 0.3681, 0.2272, 0.3681, 0.2272, 0.3681, 0.2272, 0.3681, 0.2272, 0.3681, 0.2272, 0.3681, 0.2272, 0.3681, 0.2272, 0.3681, 0.2272, 0.3681, 0.2272, 0.3681, 0.2272, 0.3681, 0.2272, 0.3681, 0.2272, 0.3681, 0.2272, 0.3681, 0.2272, 0.3681, 0.2272, 0.3681, 0.2272, 0.3681, 0.2272, 0.3681, 0.2272, 0.3681, 0.2272, 0.3681, 0.2272, 0.3681, 0.2272, 0.3681, 0.2272, 0.3681, 0.2272, 0.3681, 0.2272, 0.3681, 0.2272, 0.3681, 0.2272, 0.3681, 0.2272, 0.3681, 0.2272, 0.3681, 0.2272, 0.3681, 0.2272, 0.3681, 0.2272, 0.3681, 0.2272, 0.3681, 0.2272, 0.3681, 0.2272, 0.3681, 0.2272, 0.3681, 0.2272, 0.3681, 0.2272, 0.3681, 0.2272, 0.3681, 0.2272, 0.3681, 0.2272, 0.3681, 0.2272, 0.3681, 0.2272, 0.3681, 0.2272, 0.3681, 0.2272, 0.3681, 0.2272, 0.3681, 0.7246, 0.8666, 0.7246, 0.8666, 0.7246, 0.8666, 0.7246, 0.8666, 0.2272, 0.3681, 0.2272, 0.3681, 0.2272, 0.3681, 0.2272, 0.3681, 0.7246, 0.8666, 0.7246, 0.8666, 0.7246, 0.8666, 0.7246, 0.8666, 0.2272, 0.3681, 0.2272, 0.3681, 0.2272, 0.3681, 0.2272, 0.3681, 0.7246, 0.8666, 0.7246, 0.8666, 0.7246, 0.8666, 0.7246, 0.8666, 0.2272, 0.3681, 0.2272, 0.3681, 0.2272, 0.3681, 0.7246, 0.8666, 0.7246, 0.8666, 0.7246, 0.8666, 0.7246, 0.8666, 0.2272, 0.3681, 0.2272, 0.3681, 0.2272, 0.3681, 0.2272, 0.3681, 0.7246, 0.8666, 0.7246, 0.8666, 0.7246, 0.8666, 0.7246, 0.8666, 0.2272, 0.3681, 0.2272, 0.3681, 0.2272, 0.3681, 0.2272, 0.3681, 0.7246, 0.8666, 0.7246, 0.8666, 0.7246, 0.8666, 0.7246, 0.8666, 0.7246, 0.8666, 0.7246, 0.8666, 0.2272, 0.3681, 0.2272, 0.3681, 0.2272, 0.3681, 0.2272, 0.3681, 0.2272, 0.3681, 0.2272, 0.3681, 0.2272, 0.3681, 0.2272, 0.3681, 0.2272, 0.3681, 0.2272, 0.3681, 0.2272, 0.3681, 0.2272, 0.3681, 0.2272, 0.3681, 0.2272, 0.3681, 0.2272, 0.3681, 0.2272, 0.3681, 0.2272, 0.3681, 0.2272, 0.3681, 0.2272, 0.3681, 0.2272, 0.3681, 0.2272, 0.3681, 0.2272, 0.3681, 0.2272, 0.3681, 0.2272, 0.3681, 0.2272, 0.3681, 0.2272, 0.3681, 0.2272, 0.3681, 0.2272, 0.3681, 0.2272, 0.3681, 0.2272, 0.3681, 0.2272, 0.3681, 0.2272, 0.3681, 0.2272, 0.3681, 0.2272, 0.3681, 0.2272, 0.3681, 0.2272, 0.3681, 0.2272, 0.3681, 0.2272, 0.3681, 0.2272, 0.3681, 0.2272, 0.3681, 0.2272, 0.3681, 0.2272, 0.3681, 0.2272, 0.3681, 0.2272, 0.3681, 0.2272, 0.3681, 0.2272, 0.3681, 0.2272, 0.3681, 0.2272, 0.3681, 0.2272, 0.3681, 0.2272, 0.3681, 0.2272, 0.3681, 0.2272, 0.3681, 0.2272, 0.3681, 0.2272, 0.3681, 0.2272, 0.3681, 0.2272, 0.3681, 0.2272, 0.3681, 0.2272, 0.3681, 0.2272, 0.3681, 0.2272, 0.3681, 0.2272, 0.3681, 0.2272, 0.3681, 0.2272, 0.3681, 0.2272, 0.3681, 0.2272, 0.3681, 0.2272, 0.3681, 0.2272, 0.3681, 0.2272, 0.3681, 0.2272, 0.3681, 0.2272, 0.3681, 0.2272, 0.3681, 0.2272, 0.3681, 0.2272, 0.3681, 0.2272, 0.3681, 0.2272, 0.3681, 0.7382, 0.8327, 0.7382, 0.8327, 0.7382, 0.8327, 0.7382, 0.8327, 0.7382, 0.8327, 0.7382, 0.8327, 0.7382, 0.8327, 0.7382, 0.8327, 0.7382, 0.8327, 0.7382, 0.8327, 0.7382, 0.8327, 0.7382, 0.8327, 0.7382, 0.8327, 0.7382, 0.8327, 0.7382, 0.8327, 0.7382, 0.8327, 0.7382, 0.8327, 0.7264, 0.836, 0.7264, 0.836, 0.7264, 0.836, 0.7264, 0.836, 0.7264, 0.836, 0.7264, 0.836, 0.7264, 0.836, 0.7264, 0.836, 0.7264, 0.836, 0.7264, 0.836, 0.7264, 0.836, 0.7264, 0.836, 0.7264, 0.836, 0.7264, 0.836, 0.7264, 0.836, 0.7264, 0.836, 0.7264, 0.836, 0.7264, 0.836, 0.7264, 0.836, 0.7264, 0.836, 0.7264, 0.836, 0.7264, 0.836, 0.7246, 0.8666, 0.7246, 0.8666, 0.7246, 0.8666, 0.7246, 0.8666, 0.2272, 0.3681, 0.2272, 0.3681, 0.2272, 0.3681, 0.2272, 0.3681, 0.2272, 0.3681, 0.2272, 0.3681, 0.2272, 0.3681, 0.2272, 0.3681, 0.2272, 0.3681, 0.2272, 0.3681, 0.2272, 0.3681, 0.2272, 0.3681, 0.2272, 0.3681, 0.2272, 0.3681, 0.7246, 0.8666, 0.7246, 0.8666, 0.7246, 0.8666, 0.7246, 0.8666, 0.9641, 0.9441, 0.9641, 0.9441, 0.9641, 0.9441, 0.9641, 0.9441, 0.9641, 0.9441, 0.9641, 0.9441, 0.9641, 0.9441, 0.9641, 0.9441, 0.7246, 0.8666, 0.7246, 0.8666, 0.7246, 0.8666, 0.9641, 0.9441, 0.9641, 0.9441, 0.9641, 0.9441, 0.9641, 0.9441, 0.9641, 0.9441, 0.9641, 0.9441, 0.9641, 0.9441, 0.9641, 0.9441, 0.9641, 0.9441, 0.9641, 0.9441, 0.9641, 0.9441, 0.9641, 0.9441, 0.9641, 0.9441, 0.9641, 0.9441, 0.9641, 0.9441, 0.9641, 0.9441, 0.9641, 0.9441, 0.9641, 0.9441, 0.9641, 0.9441, 0.9641, 0.9441, 0.9641, 0.9441, 0.9641, 0.9441, 0.9641, 0.9441, 0.9641, 0.9441, 0.9641, 0.9441, 0.9641, 0.9441, 0.9641, 0.9441, 0.9641, 0.9441, 0.9641, 0.9441, 0.9641, 0.9441, 0.9641, 0.9441, 0.9641, 0.9441, 0.9641, 0.9441, 0.9641, 0.9441, 0.9641, 0.9441, 0.9641, 0.9441, 0.9641, 0.9441, 0.9641, 0.9441, 0.9641, 0.9441, 0.9641, 0.9441, 0.9641, 0.9441, 0.9641, 0.9441, 0.9641, 0.9441, 0.9641, 0.9441, 0.9641, 0.9441, 0.9641, 0.9441, 0.9641, 0.9441, 0.9641, 0.9441, 0.9641, 0.9441, 0.9641, 0.9441, 0.9641, 0.9441, 0.9641, 0.9441, 0.9641, 0.9441, 0.9641, 0.9441, 0.9641, 0.9441, 0.9641, 0.9441, 0.9641, 0.9441, 0.9641, 0.9441, 0.9641, 0.9441, 0.9641, 0.9441, 0.9641, 0.9441, 0.9641, 0.9441, 0.9641, 0.9441, 0.9641, 0.9441, 0.9641, 0.9441, 0.9641, 0.9441, 0.9641, 0.9441, 0.9641, 0.9441, 0.9641, 0.9441, 0.9641, 0.9441, 0.9641, 0.9441, 0.9641, 0.9441, 0.9641, 0.9441, 0.9641, 0.9441, 0.9641, 0.9441, 0.9641, 0.9441, 0.9641, 0.9441, 0.9641, 0.9441, 0.9641, 0.9441, 0.9641, 0.9441, 0.9641, 0.9441, 0.9641, 0.9441, 0.9641, 0.9441, 0.9641, 0.9441, 0.9641, 0.9441, 0.9641, 0.9441, 0.9641, 0.9441, 0.9641, 0.9441])
me_cube.materials.append(mat_material)
me_cube.use_mirror_vertex_groups = False
me_cube.update()
me_cube_001 = bpy.data.meshes.new('Cube.001')
me_cube_001.from_pydata([(-0.309, 0.08526, 1.31), (-0.29, -0.1626, 1.322), (0.0, -0.2909, 1.315), (0.0, 0.09289, 1.323), (0.0, -0.3063, 1.434), (-0.2895, -0.1434, 1.42), (-0.3131, 0.07438, 1.412), (0.0, 0.1297, 1.443), (-0.1872, 0.1094, 0.9628), (-0.1879, -0.0674, 0.9526), (-0.3266, -0.0674, 0.9737), (-0.326, 0.1094, 0.9839), (-0.1787, 0.1498, 0.6194), (-0.1787, -0.02177, 0.6194), (-0.3521, -0.02177, 0.6286), (-0.3521, 0.1498, 0.6286), (-0.1802, 0.165, 0.4766), (-0.1802, -0.02067, 0.4766), (-0.3583, -0.02067, 0.4861), (-0.3583, 0.165, 0.4861), (-0.1911, 0.06763, 0.1312), (-0.1911, -0.1176, 0.1312), (-0.3783, -0.1176, 0.1412), (-0.3783, 0.06763, 0.1412), (-0.1982, 0.06449, -0.008098), (-0.1982, -0.1091, -0.008098), (-0.3737, -0.1091, -0.008098), (-0.3737, 0.06449, -0.008098), (-0.3629, 0.3193, 0.01803), (-0.1875, 0.3198, 0.01625), (-0.3647, 0.3279, -0.008098), (-0.1893, 0.3279, -0.008098), (0.0, -0.316, 1.645), (-0.3186, -0.1662, 1.623), (-0.3185, 0.1441, 1.623), (0.0, 0.2073, 1.658), (0.0, -0.2152, 1.884), (-0.309, -0.1566, 1.937), (-0.2828, 0.1126, 1.92), (0.0, 0.1537, 1.884), (-0.4339, -0.118, 1.582), (-0.4339, 0.0839, 1.582), (-0.4907, 0.0839, 1.869), (-0.4907, -0.118, 1.869), (-0.7107, -0.1431, 1.535), (-0.7101, 0.00385, 1.535), (-0.7581, 0.003752, 1.674), (-0.7586, -0.1393, 1.674), (-0.7855, -0.14, 1.507), (-0.7853, 0.004999, 1.507), (-0.837, 0.004954, 1.644), (-0.8371, -0.1386, 1.644), (-1.131, -0.05194, 1.364), (-1.131, 0.0543, 1.364), (-1.187, 0.0543, 1.456), (-1.187, -0.05194, 1.456), (-1.158, -0.04483, 1.363), (-1.158, 0.04041, 1.361), (-1.182, 0.04194, 1.444), (-1.182, -0.0433, 1.446), (-1.213, -0.04505, 1.344), (-1.213, 0.0402, 1.343), (-1.237, 0.04173, 1.426), (-1.237, -0.04352, 1.427), (-1.221, -0.09534, 1.345), (-1.221, 0.0905, 1.342), (-1.244, 0.09195, 1.421), (-1.244, -0.09389, 1.424), (-1.297, -0.09551, 1.334), (-1.297, 0.09033, 1.33), (-1.315, 0.0916, 1.4), (-1.315, -0.09424, 1.403), (-1.283, -0.09823, 1.234), (-1.283, 0.08761, 1.23), (-1.291, 0.08726, 1.213), (-1.291, -0.09858, 1.216), (-1.249, 0.201, 1.349), (-1.242, 0.1716, 1.323), (-1.284, 0.2009, 1.338), (-1.276, 0.1714, 1.312), (-1.367, 0.09119, 1.376), (-1.399, 0.09011, 1.292), (-1.371, 0.08836, 1.224), (-1.371, -0.09748, 1.227), (-1.401, -0.09573, 1.295), (-1.367, -0.09464, 1.379), (-1.351, -0.09577, 1.318), (-1.364, -0.0966, 1.288), (-1.338, -0.09723, 1.25), (-1.338, 0.08861, 1.247), (-1.362, 0.08923, 1.285), (-1.351, 0.09007, 1.314), (-1.229, 0.139, 1.338), (-1.248, 0.1492, 1.404), (-1.291, 0.1368, 1.325), (-1.308, 0.1464, 1.387), (0.0, -0.07448, 1.931), (-0.08562, -0.07473, 1.932), (-0.0857, 0.04811, 1.932), (0.0, 0.04796, 1.931), (-0.1291, -0.1648, 1.951), (0.0, -0.186, 1.949), (-0.1174, -0.1139, 2.411), (0.0, -0.1357, 2.41), (-0.1426, 0.1132, 1.977), (-0.1668, -0.1889, 1.89), (-0.1766, -0.2677, 1.642), (-0.1817, -0.253, 1.429), (-0.1837, -0.2395, 1.314), (-0.1176, 0.05026, 2.411), (0.0, 0.2111, 1.975), (-0.1938, 0.1749, 2.129), (0.0, -0.2291, 2.127), (0.0, 0.2473, 2.127), (-0.1935, -0.2143, 2.129), (0.0, 0.07815, 2.41), (0.0, -0.2845, 1.302), (-0.3109, 0.08613, 1.297), (0.0, 0.0986, 1.308), (-0.2961, 0.08685, 1.299), (-0.179, -0.2357, 1.301), (-0.2795, -0.162, 1.31), (-0.2926, -0.1577, 1.308), (-0.286, -0.1667, 1.31), (-0.2972, -0.1674, 1.323), (-0.1839, -0.2491, 1.314), (-0.3176, 0.09688, 1.31), (0.0, 0.109, 1.323), (0.0, -0.3038, 1.315), (0.0, -0.297, 1.301), (-0.3196, 0.09768, 1.296), (0.0, 0.1107, 1.307), (-0.3037, 0.09844, 1.298), (-0.1789, -0.2451, 1.3), (-0.3, -0.1622, 1.308), (-0.07477, 0.1245, 1.074), (-0.09908, -0.1736, 1.075), (0.0, 0.1245, 1.074), (-0.2975, 0.08847, 1.301), (0.0, -0.2874, 1.304), (0.0, -0.1879, 1.099), (0.0, 0.1002, 1.309), (-0.1838, 0.1144, 0.9686), (-0.1845, -0.07308, 0.9578), (-0.3317, -0.07308, 0.9802), (-0.331, 0.1144, 0.991), (-0.294, -0.1593, 1.31), (-0.3125, 0.08774, 1.298), (-0.1791, -0.238, 1.303), (-0.2807, -0.1636, 1.311), (-0.7433, -0.1806, 1.65), (-0.7146, -0.1838, 1.565), (-0.7813, -0.2142, 1.634), (-0.7518, -0.2164, 1.552), (-0.6957, -0.2384, 1.639), (-0.6849, -0.2401, 1.608), (-1.266, -0.09848, 1.222), (-1.266, 0.08736, 1.218), (-0.3647, 0.3465, -0.001936), (-0.1893, 0.3465, -0.001936), (-1.003, 0.05765, 1.589), (-1.003, -0.1298, 1.589), (-0.9216, -0.1308, 1.417), (-0.9214, 0.05768, 1.417), (-0.6389, -0.1399, 1.775), (-0.5801, -0.1424, 1.546), (-0.5797, 0.05123, 1.546), (-0.6385, 0.05117, 1.775), (0.0, -0.07884, 1.943), (0.0, 0.0775, 1.951), (-0.09224, 0.06925, 1.952), (-0.08813, -0.07252, 1.944), (-0.1928, -0.2142, 2.223), (-0.1931, 0.1299, 2.21), (0.0, 0.194, 2.208), (0.0, -0.2291, 2.221), (-0.1561, -0.1831, 2.356), (0.0, -0.2178, 2.354), (-0.1919, 0.09637, 2.356), (0.0, 0.1601, 2.354), (-0.09797, 0.1373, 2.156), (-0.05606, 0.1467, 2.174), (-0.1181, 0.1043, 2.217), (-0.07641, 0.1136, 2.235), (-0.1361, 0.1496, 2.236), (-0.116, 0.1826, 2.174), (-0.07406, 0.192, 2.192), (-0.0944, 0.1589, 2.253), (-0.1045, 0.1541, 2.188), (-0.08315, 0.1589, 2.197), (-0.1101, 0.1425, 2.206), (-0.08884, 0.1472, 2.215), (-0.1183, 0.1664, 2.213), (-0.1127, 0.178, 2.195), (-0.09135, 0.1828, 2.204), (-0.09704, 0.1712, 2.222), (-0.0566, -0.2247, 2.128), (-0.06802, 0.151, 2.355), (-0.07084, 0.184, 2.209), (-0.06518, 0.2382, 2.128), (-0.05436, -0.2057, 2.355), (-0.05426, -0.2249, 2.222), (-0.06749, 0.07564, 2.411), (-0.0675, -0.1232, 2.411), (-0.04259, 0.2024, 1.976), (-0.1936, 0.1663, 2.145), (0.0, 0.2371, 2.143), (-0.1934, -0.2143, 2.147), (0.0, -0.2291, 2.145), (-0.06626, 0.2279, 2.143), (-0.05615, -0.2248, 2.146)], [], [(1, 108, 107, 5), (121, 122, 146, 149), (8, 11, 145, 142), (120, 121, 149, 148), (10, 9, 143, 144), (5, 107, 106, 33), (3, 0, 6, 7), (0, 1, 5, 6), (11, 8, 12, 15), (116, 120, 148, 139), (122, 121, 123, 134), (0, 3, 127, 126), (14, 15, 19, 18), (8, 9, 13, 12), (10, 11, 15, 14), (9, 10, 14, 13), (13, 14, 18, 17), (15, 12, 16, 19), (12, 13, 17, 16), (23, 20, 29, 28), (19, 16, 20, 23), (16, 17, 21, 20), (18, 19, 23, 22), (25, 26, 27, 24), (20, 21, 25, 24), (22, 23, 27, 26), (21, 22, 26, 25), (30, 28, 158), (27, 23, 28, 30), (20, 24, 31, 29), (24, 27, 30, 31), (33, 106, 105, 37), (6, 5, 33, 34), (7, 6, 34, 35), (38, 37, 97, 98), (38, 34, 41, 42), (35, 34, 38, 39), (165, 164, 47, 44), (34, 33, 40, 41), (33, 37, 43, 40), (37, 38, 42, 43), (46, 45, 49, 50), (167, 166, 45, 46), (164, 167, 46, 47), (166, 165, 44, 45), (161, 160, 54, 55), (47, 46, 50, 51), (45, 44, 48, 49), (48, 44, 151, 153), (55, 54, 58, 59), (163, 162, 52, 53), (162, 161, 55, 52), (160, 163, 53, 54), (59, 58, 62, 63), (53, 52, 56, 57), (52, 55, 59, 56), (54, 53, 57, 58), (60, 63, 67, 64), (57, 56, 60, 61), (56, 59, 63, 60), (58, 57, 61, 62), (93, 92, 77, 76), (62, 61, 65, 66), (63, 62, 66, 67), (61, 60, 64, 65), (83, 82, 74, 75), (67, 66, 70, 71), (65, 64, 68, 69), (64, 67, 71, 68), (75, 74, 157, 156), (89, 88, 72, 73), (88, 83, 75, 72), (82, 89, 73, 74), (76, 77, 79, 78), (92, 94, 79, 77), (95, 93, 76, 78), (94, 95, 78, 79), (70, 69, 91, 80), (80, 91, 90, 81), (81, 90, 89, 82), (68, 71, 85, 86), (86, 85, 84, 87), (87, 84, 83, 88), (69, 68, 86, 91), (91, 86, 87, 90), (90, 87, 88, 89), (71, 70, 80, 85), (85, 80, 81, 84), (84, 81, 82, 83), (69, 70, 95, 94), (70, 66, 93, 95), (65, 69, 94, 92), (66, 65, 92, 93), (39, 38, 98, 99), (37, 105, 36, 96, 97), (170, 171, 100, 104), (171, 168, 101, 100), (169, 170, 104, 204), (178, 176, 102, 109), (179, 197, 202, 115), (107, 108, 2, 4), (9, 8, 142, 143), (105, 106, 32, 36), (106, 107, 4, 32), (176, 200, 203, 102), (103, 115, 202, 203), (104, 100, 114, 111), (201, 210, 208, 175), (100, 101, 196, 114), (124, 126, 130, 134), (117, 119, 138, 147), (118, 119, 132, 131), (119, 118, 141, 138), (121, 120, 133, 123), (1, 0, 126, 124), (117, 122, 134, 130), (126, 132, 130), (131, 132, 126, 127), (133, 129, 128, 125), (123, 133, 125, 124), (134, 123, 124), (119, 117, 130, 132), (108, 1, 124, 125), (2, 108, 125, 128), (120, 116, 129, 133), (140, 139, 148, 136), (136, 149, 146, 144, 143), (135, 137, 140, 136), (135, 138, 141, 137), (135, 136, 143, 142), (136, 148, 149), (146, 147, 145, 144), (147, 138, 135, 142, 145), (11, 10, 144, 145), (122, 117, 147, 146), (150, 152, 154), (51, 48, 153, 152), (44, 47, 150, 151), (47, 51, 152, 150), (151, 150, 154, 155), (153, 151, 155), (152, 153, 155, 154), (73, 72, 156, 157), (72, 75, 156), (74, 73, 157), (31, 30, 158, 159), (29, 31, 159), (28, 29, 159, 158), (50, 49, 163, 160), (48, 51, 161, 162), (49, 48, 162, 163), (51, 50, 160, 161), (41, 40, 165, 166), (43, 42, 167, 164), (42, 41, 166, 167), (40, 43, 164, 165), (17, 18, 22, 21), (99, 98, 170, 169), (97, 96, 168, 171), (98, 97, 171, 170), (207, 210, 201, 172), (206, 209, 198, 174), (205, 207, 172, 173), (172, 201, 200, 176), (174, 198, 197, 179), (173, 172, 176, 178), (181, 183, 182, 180), (186, 185, 184, 187), (181, 180, 185, 186), (180, 182, 184, 185), (182, 183, 187, 184), (183, 181, 186, 187), (189, 191, 190, 188), (194, 193, 192, 195), (189, 188, 193, 194), (188, 190, 192, 193), (190, 191, 195, 192), (191, 189, 194, 195), (197, 198, 173, 178), (209, 199, 111, 205), (198, 209, 205, 173), (203, 200, 177, 103), (196, 101, 112), (203, 202, 109, 102), (200, 201, 175, 177), (210, 196, 112, 208), (202, 197, 178, 109), (110, 204, 199, 113), (204, 110, 169), (204, 104, 111, 199), (111, 114, 207, 205), (113, 199, 209, 206), (114, 196, 210, 207)])
_uv = me_cube_001.uv_layers.new(name='UVMap')
_uv.uv.foreach_set('vector', [0.7246, 0.8666, 0.7246, 0.8666, 0.7246, 0.8666, 0.7246, 0.8666, 0.09031, 0.9567, 0.09031, 0.9567, 0.09031, 0.9567, 0.09031, 0.9567, 0.09031, 0.9567, 0.09031, 0.9567, 0.09031, 0.9567, 0.09031, 0.9567, 0.09031, 0.9567, 0.09031, 0.9567, 0.09031, 0.9567, 0.09031, 0.9567, 0.09031, 0.9567, 0.09031, 0.9567, 0.09031, 0.9567, 0.09031, 0.9567, 0.7246, 0.8666, 0.7246, 0.8666, 0.7246, 0.8666, 0.7246, 0.8666, 0.7246, 0.8666, 0.7246, 0.8666, 0.7246, 0.8666, 0.7246, 0.8666, 0.7246, 0.8666, 0.7246, 0.8666, 0.7246, 0.8666, 0.7246, 0.8666, 0.7246, 0.8666, 0.7246, 0.8666, 0.7246, 0.8666, 0.7246, 0.8666, 0.09031, 0.9567, 0.09031, 0.9567, 0.09031, 0.9567, 0.09031, 0.9567, 0.4066, 0.9722, 0.4066, 0.9722, 0.4066, 0.9722, 0.4066, 0.9722, 0.09031, 0.9567, 0.09031, 0.9567, 0.09031, 0.9567, 0.09031, 0.9567, 0.7246, 0.8666, 0.7246, 0.8666, 0.7246, 0.8666, 0.7246, 0.8666, 0.7234, 0.8539, 0.7234, 0.8539, 0.7234, 0.8539, 0.7234, 0.8539, 0.7246, 0.8666, 0.7246, 0.8666, 0.7246, 0.8666, 0.7246, 0.8666, 0.7246, 0.8666, 0.7246, 0.8666, 0.7246, 0.8666, 0.7246, 0.8666, 0.7246, 0.8666, 0.7246, 0.8666, 0.7246, 0.8666, 0.7246, 0.8666, 0.7246, 0.8666, 0.7246, 0.8666, 0.7246, 0.8666, 0.7246, 0.8666, 0.7246, 0.8666, 0.7246, 0.8666, 0.7246, 0.8666, 0.7246, 0.8666, 0.7246, 0.8666, 0.7246, 0.8666, 0.7246, 0.8666, 0.7246, 0.8666, 0.7246, 0.8666, 0.7246, 0.8666, 0.7246, 0.8666, 0.7246, 0.8666, 0.7246, 0.8666, 0.7246, 0.8666, 0.7246, 0.8666, 0.7246, 0.8666, 0.7246, 0.8666, 0.7246, 0.8666, 0.7246, 0.8666, 0.7246, 0.8666, 0.7246, 0.8666, 0.7246, 0.8666, 0.7246, 0.8666, 0.7246, 0.8666, 0.7246, 0.8666, 0.7246, 0.8666, 0.7246, 0.8666, 0.7246, 0.8666, 0.7246, 0.8666, 0.7246, 0.8666, 0.7246, 0.8666, 0.7246, 0.8666, 0.7246, 0.8666, 0.7246, 0.8666, 0.7246, 0.8666, 0.7246, 0.8666, 0.7344, 0.9521, 0.7344, 0.9521, 0.7344, 0.9521, 0.7246, 0.8666, 0.7246, 0.8666, 0.7246, 0.8666, 0.7246, 0.8666, 0.7246, 0.8666, 0.7246, 0.8666, 0.7246, 0.8666, 0.7246, 0.8666, 0.7246, 0.8666, 0.7246, 0.8666, 0.7246, 0.8666, 0.7246, 0.8666, 0.7246, 0.8666, 0.7246, 0.8666, 0.7246, 0.8666, 0.7246, 0.8666, 0.7234, 0.8539, 0.7234, 0.8539, 0.7234, 0.8539, 0.7234, 0.8539, 0.7246, 0.8666, 0.7246, 0.8666, 0.7246, 0.8666, 0.7246, 0.8666, 0.7246, 0.8666, 0.7246, 0.8666, 0.7246, 0.8666, 0.7246, 0.8666, 0.7246, 0.8666, 0.7246, 0.8666, 0.7246, 0.8666, 0.7246, 0.8666, 0.7246, 0.8666, 0.7246, 0.8666, 0.7246, 0.8666, 0.7246, 0.8666, 0.7246, 0.8666, 0.7246, 0.8666, 0.7246, 0.8666, 0.7246, 0.8666, 0.7234, 0.8539, 0.7234, 0.8539, 0.7234, 0.8539, 0.7234, 0.8539, 0.7246, 0.8666, 0.7246, 0.8666, 0.7246, 0.8666, 0.7246, 0.8666, 0.7246, 0.8666, 0.7246, 0.8666, 0.7246, 0.8666, 0.7246, 0.8666, 0.7246, 0.8666, 0.7246, 0.8666, 0.7246, 0.8666, 0.7246, 0.8666, 0.7246, 0.8666, 0.7246, 0.8666, 0.7246, 0.8666, 0.7246, 0.8666, 0.7246, 0.8666, 0.7246, 0.8666, 0.7246, 0.8666, 0.7246, 0.8666, 0.7234, 0.8539, 0.7234, 0.8539, 0.7234, 0.8539, 0.7234, 0.8539, 0.7246, 0.8666, 0.7246, 0.8666, 0.7246, 0.8666, 0.7246, 0.8666, 0.7246, 0.8666, 0.7246, 0.8666, 0.7246, 0.8666, 0.7246, 0.8666, 0.7234, 0.8539, 0.7234, 0.8539, 0.7234, 0.8539, 0.7234, 0.8539, 0.7182, 0.9552, 0.7182, 0.9552, 0.7182, 0.9552, 0.7182, 0.9552, 0.7234, 0.8539, 0.7234, 0.8539, 0.7234, 0.8539, 0.7234, 0.8539, 0.7234, 0.8539, 0.7234, 0.8539, 0.7234, 0.8539, 0.7234, 0.8539, 0.7246, 0.8666, 0.7246, 0.8666, 0.7246, 0.8666, 0.7246, 0.8666, 0.7246, 0.8666, 0.7246, 0.8666, 0.7246, 0.8666, 0.7246, 0.8666, 0.7246, 0.8666, 0.7246, 0.8666, 0.7246, 0.8666, 0.7246, 0.8666, 0.7234, 0.8539, 0.7234, 0.8539, 0.7234, 0.8539, 0.7234, 0.8539, 0.7234, 0.8539, 0.7234, 0.8539, 0.7234, 0.8539, 0.7234, 0.8539, 0.7234, 0.8539, 0.7234, 0.8539, 0.7234, 0.8539, 0.7234, 0.8539, 0.7246, 0.8666, 0.7246, 0.8666, 0.7246, 0.8666, 0.7246, 0.8666, 0.7234, 0.8539, 0.7234, 0.8539, 0.7234, 0.8539, 0.7234, 0.8539, 0.7246, 0.8666, 0.7246, 0.8666, 0.7246, 0.8666, 0.7246, 0.8666, 0.7246, 0.8666, 0.7246, 0.8666, 0.7246, 0.8666, 0.7246, 0.8666, 0.7246, 0.8666, 0.7246, 0.8666, 0.7246, 0.8666, 0.7246, 0.8666, 0.7246, 0.8666, 0.7246, 0.8666, 0.7246, 0.8666, 0.7246, 0.8666, 0.7246, 0.8666, 0.7246, 0.8666, 0.7246, 0.8666, 0.7246, 0.8666, 0.7234, 0.8539, 0.7234, 0.8539, 0.7234, 0.8539, 0.7234, 0.8539, 0.7246, 0.8666, 0.7246, 0.8666, 0.7246, 0.8666, 0.7246, 0.8666, 0.7246, 0.8666, 0.7246, 0.8666, 0.7246, 0.8666, 0.7246, 0.8666, 0.7234, 0.8539, 0.7234, 0.8539, 0.7234, 0.8539, 0.7234, 0.8539, 0.7246, 0.8666, 0.7246, 0.8666, 0.7246, 0.8666, 0.7246, 0.8666, 0.7146, 0.9458, 0.7146, 0.9458, 0.7146, 0.9458, 0.7146, 0.9458, 0.7234, 0.8539, 0.7234, 0.8539, 0.7234, 0.8539, 0.7234, 0.8539, 0.7246, 0.8666, 0.7246, 0.8666, 0.7246, 0.8666, 0.7246, 0.8666, 0.7246, 0.8666, 0.7246, 0.8666, 0.7246, 0.8666, 0.7246, 0.8666, 0.7246, 0.8666, 0.7246, 0.8666, 0.7246, 0.8666, 0.7246, 0.8666, 0.7234, 0.8539, 0.7234, 0.8539, 0.7234, 0.8539, 0.7234, 0.8539, 0.7246, 0.8666, 0.7246, 0.8666, 0.7246, 0.8666, 0.7246, 0.8666, 0.7246, 0.8666, 0.7246, 0.8666, 0.7246, 0.8666, 0.7246, 0.8666, 0.7246, 0.8666, 0.7246, 0.8666, 0.7246, 0.8666, 0.7246, 0.8666, 0.7246, 0.8666, 0.7246, 0.8666, 0.7246, 0.8666, 0.7246, 0.8666, 0.7246, 0.8666, 0.7246, 0.8666, 0.7246, 0.8666, 0.7246, 0.8666, 0.7246, 0.8666, 0.7246, 0.8666, 0.7246, 0.8666, 0.7246, 0.8666, 0.7246, 0.8666, 0.7246, 0.8666, 0.7246, 0.8666, 0.7246, 0.8666, 0.7246, 0.8666, 0.7246, 0.8666, 0.7246, 0.8666, 0.7246, 0.8666, 0.7234, 0.8539, 0.7234, 0.8539, 0.7234, 0.8539, 0.7234, 0.8539, 0.7234, 0.8539, 0.7234, 0.8539, 0.7234, 0.8539, 0.7234, 0.8539, 0.7234, 0.8539, 0.7234, 0.8539, 0.7234, 0.8539, 0.7234, 0.8539, 0.7246, 0.8666, 0.7246, 0.8666, 0.7246, 0.8666, 0.7246, 0.8666, 0.7246, 0.8666, 0.7246, 0.8666, 0.7246, 0.8666, 0.7246, 0.8666, 0.7246, 0.8666, 0.7246, 0.8666, 0.7246, 0.8666, 0.7246, 0.8666, 0.7246, 0.8666, 0.7246, 0.8666, 0.7246, 0.8666, 0.7246, 0.8666, 0.7246, 0.8666, 0.7246, 0.8666, 0.7246, 0.8666, 0.7246, 0.8666, 0.7234, 0.8539, 0.7234, 0.8539, 0.7234, 0.8539, 0.7234, 0.8539, 0.7246, 0.8666, 0.7246, 0.8666, 0.7246, 0.8666, 0.7246, 0.8666, 0.7246, 0.8666, 0.7246, 0.8666, 0.7246, 0.8666, 0.7246, 0.8666, 0.7246, 0.8666, 0.7246, 0.8666, 0.7246, 0.8666, 0.7246, 0.8666, 0.7246, 0.8666, 0.7246, 0.8666, 0.7246, 0.8666, 0.7246, 0.8666, 0.7246, 0.8666, 0.7246, 0.8666, 0.7246, 0.8666, 0.7246, 0.8666, 0.7246, 0.8666, 0.7246, 0.8666, 0.7246, 0.8666, 0.7246, 0.8666, 0.7246, 0.8666, 0.7246, 0.8666, 0.7246, 0.8666, 0.7246, 0.8666, 0.7246, 0.8666, 0.7246, 0.8666, 0.7246, 0.8666, 0.7246, 0.8666, 0.7246, 0.8666, 0.7246, 0.8666, 0.7246, 0.8666, 0.7246, 0.8666, 0.7246, 0.8666, 0.09031, 0.9567, 0.09031, 0.9567, 0.09031, 0.9567, 0.09031, 0.9567, 0.7246, 0.8666, 0.7246, 0.8666, 0.7246, 0.8666, 0.7246, 0.8666, 0.7246, 0.8666, 0.7246, 0.8666, 0.7246, 0.8666, 0.7246, 0.8666, 0.7246, 0.8666, 0.7246, 0.8666, 0.7246, 0.8666, 0.7246, 0.8666, 0.7246, 0.8666, 0.7246, 0.8666, 0.7246, 0.8666, 0.7246, 0.8666, 0.7246, 0.8666, 0.7246, 0.8666, 0.7246, 0.8666, 0.7246, 0.8666, 0.7246, 0.8666, 0.7246, 0.8666, 0.7246, 0.8666, 0.7246, 0.8666, 0.7246, 0.8666, 0.7246, 0.8666, 0.7246, 0.8666, 0.7246, 0.8666, 0.4066, 0.9722, 0.4066, 0.9722, 0.4066, 0.9722, 0.4066, 0.9722, 0.09031, 0.9567, 0.09031, 0.9567, 0.09031, 0.9567, 0.09031, 0.9567, 0.4066, 0.9722, 0.4066, 0.9722, 0.4066, 0.9722, 0.4066, 0.9722, 0.09031, 0.9567, 0.09031, 0.9567, 0.09031, 0.9567, 0.09031, 0.9567, 0.4066, 0.9722, 0.4066, 0.9722, 0.4066, 0.9722, 0.4066, 0.9722, 0.09031, 0.9567, 0.09031, 0.9567, 0.09031, 0.9567, 0.09031, 0.9567, 0.4066, 0.9722, 0.4066, 0.9722, 0.4066, 0.9722, 0.4066, 0.9722, 0.4066, 0.9722, 0.4066, 0.9722, 0.4066, 0.9722, 0.4066, 0.9722, 0.4066, 0.9722, 0.4066, 0.9722, 0.4066, 0.9722, 0.4066, 0.9722, 0.4066, 0.9722, 0.4066, 0.9722, 0.4066, 0.9722, 0.4066, 0.9722, 0.4066, 0.9722, 0.4066, 0.9722, 0.4066, 0.9722, 0.4066, 0.9722, 0.4066, 0.9722, 0.4066, 0.9722, 0.4066, 0.9722, 0.4066, 0.9722, 0.4066, 0.9722, 0.4066, 0.9722, 0.4066, 0.9722, 0.4066, 0.9722, 0.4066, 0.9722, 0.4066, 0.9722, 0.4066, 0.9722, 0.4066, 0.9722, 0.4066, 0.9722, 0.4066, 0.9722, 0.4066, 0.9722, 0.4066, 0.9722, 0.4066, 0.9722, 0.4066, 0.9722, 0.4066, 0.9722, 0.4066, 0.9722, 0.4066, 0.9722, 0.4066, 0.9722, 0.4066, 0.9722, 0.4066, 0.9722, 0.4066, 0.9722, 0.4066, 0.9722, 0.4066, 0.9722, 0.4066, 0.9722, 0.4066, 0.9722, 0.4066, 0.9722, 0.4066, 0.9722, 0.4066, 0.9722, 0.4066, 0.9722, 0.4066, 0.9722, 0.4066, 0.9722, 0.4066, 0.9722, 0.4066, 0.9722, 0.4066, 0.9722, 0.4066, 0.9722, 0.4066, 0.9722, 0.4066, 0.9722, 0.4066, 0.9722, 0.4066, 0.9722, 0.4066, 0.9722, 0.4066, 0.9722, 0.4066, 0.9722, 0.4066, 0.9722, 0.4066, 0.9722, 0.4066, 0.9722, 0.4066, 0.9722, 0.4066, 0.9722, 0.09031, 0.9567, 0.09031, 0.9567, 0.09031, 0.9567, 0.09031, 0.9567, 0.09031, 0.9567, 0.09031, 0.9567, 0.09031, 0.9567, 0.09031, 0.9567, 0.7182, 0.9552, 0.7182, 0.9552, 0.7182, 0.9552, 0.7182, 0.9552, 0.7182, 0.9552, 0.7182, 0.9552, 0.7182, 0.9552, 0.7182, 0.9552, 0.7182, 0.9552, 0.7182, 0.9552, 0.7182, 0.9552, 0.7182, 0.9552, 0.7182, 0.9552, 0.7182, 0.9552, 0.7182, 0.9552, 0.7182, 0.9552, 0.7182, 0.9552, 0.7182, 0.9552, 0.7182, 0.9552, 0.7182, 0.9552, 0.7182, 0.9552, 0.7182, 0.9552, 0.7182, 0.9552, 0.7182, 0.9552, 0.7182, 0.9552, 0.7182, 0.9552, 0.7146, 0.9458, 0.7146, 0.9458, 0.7146, 0.9458, 0.7146, 0.9458, 0.7146, 0.9458, 0.7146, 0.9458, 0.7146, 0.9458, 0.7146, 0.9458, 0.7146, 0.9458, 0.7146, 0.9458, 0.7344, 0.9521, 0.7344, 0.9521, 0.7344, 0.9521, 0.7344, 0.9521, 0.7344, 0.9521, 0.7344, 0.9521, 0.7344, 0.9521, 0.7344, 0.9521, 0.7344, 0.9521, 0.7344, 0.9521, 0.7344, 0.9521, 0.7246, 0.8666, 0.7246, 0.8666, 0.7246, 0.8666, 0.7246, 0.8666, 0.7246, 0.8666, 0.7246, 0.8666, 0.7246, 0.8666, 0.7246, 0.8666, 0.7234, 0.8539, 0.7234, 0.8539, 0.7234, 0.8539, 0.7234, 0.8539, 0.7246, 0.8666, 0.7246, 0.8666, 0.7246, 0.8666, 0.7246, 0.8666, 0.7234, 0.8539, 0.7234, 0.8539, 0.7234, 0.8539, 0.7234, 0.8539, 0.7246, 0.8666, 0.7246, 0.8666, 0.7246, 0.8666, 0.7246, 0.8666, 0.7246, 0.8666, 0.7246, 0.8666, 0.7246, 0.8666, 0.7246, 0.8666, 0.7246, 0.8666, 0.7246, 0.8666, 0.7246, 0.8666, 0.7246, 0.8666, 0.7246, 0.8666, 0.7246, 0.8666, 0.7246, 0.8666, 0.7246, 0.8666, 0.7246, 0.8666, 0.7246, 0.8666, 0.7246, 0.8666, 0.7246, 0.8666, 0.7246, 0.8666, 0.7246, 0.8666, 0.7246, 0.8666, 0.7246, 0.8666, 0.7246, 0.8666, 0.7246, 0.8666, 0.7246, 0.8666, 0.7246, 0.8666, 0.7246, 0.8666, 0.7246, 0.8666, 0.7246, 0.8666, 0.7246, 0.8666, 0.7246, 0.8666, 0.7246, 0.8666, 0.7246, 0.8666, 0.7246, 0.8666, 0.7246, 0.8666, 0.7246, 0.8666, 0.7246, 0.8666, 0.7246, 0.8666, 0.7246, 0.8666, 0.7246, 0.8666, 0.7246, 0.8666, 0.7246, 0.8666, 0.7246, 0.8666, 0.7246, 0.8666, 0.7246, 0.8666, 0.7246, 0.8666, 0.7246, 0.8666, 0.7246, 0.8666, 0.7246, 0.8666, 0.7246, 0.8666, 0.7246, 0.8666, 0.7246, 0.8666, 0.7246, 0.8666, 0.7246, 0.8666, 0.7378, 0.8247, 0.7378, 0.8247, 0.7378, 0.8247, 0.7378, 0.8247, 0.7378, 0.8247, 0.7378, 0.8247, 0.7378, 0.8247, 0.7378, 0.8247, 0.7378, 0.8247, 0.7378, 0.8247, 0.7378, 0.8247, 0.7378, 0.8247, 0.7378, 0.8247, 0.7378, 0.8247, 0.7378, 0.8247, 0.7378, 0.8247, 0.7378, 0.8247, 0.7378, 0.8247, 0.7378, 0.8247, 0.7378, 0.8247, 0.6951, 0.8451, 0.6951, 0.8451, 0.6951, 0.8451, 0.6951, 0.8451, 0.6953, 0.845, 0.6953, 0.845, 0.6953, 0.845, 0.6953, 0.845, 0.6953, 0.845, 0.6953, 0.845, 0.6953, 0.845, 0.6953, 0.845, 0.6953, 0.845, 0.6953, 0.845, 0.6953, 0.845, 0.6953, 0.845, 0.6953, 0.845, 0.6953, 0.845, 0.6953, 0.845, 0.6953, 0.845, 0.6953, 0.845, 0.6953, 0.845, 0.6953, 0.845, 0.6953, 0.845, 0.7246, 0.8666, 0.7246, 0.8666, 0.7246, 0.8666, 0.7246, 0.8666, 0.7246, 0.8666, 0.7246, 0.8666, 0.7246, 0.8666, 0.7246, 0.8666, 0.7246, 0.8666, 0.7246, 0.8666, 0.7246, 0.8666, 0.7246, 0.8666, 0.7246, 0.8666, 0.7246, 0.8666, 0.7246, 0.8666, 0.7246, 0.8666, 0.7246, 0.8666, 0.7246, 0.8666, 0.7246, 0.8666, 0.7246, 0.8666, 0.7246, 0.8666, 0.7246, 0.8666, 0.7246, 0.8666, 0.7246, 0.8666, 0.7246, 0.8666, 0.7246, 0.8666, 0.7246, 0.8666, 0.7246, 0.8666, 0.7246, 0.8666, 0.7246, 0.8666, 0.7246, 0.8666, 0.7246, 0.8666, 0.7246, 0.8666, 0.7246, 0.8666, 0.7246, 0.8666, 0.7246, 0.8666, 0.7246, 0.8666, 0.7246, 0.8666, 0.7246, 0.8666, 0.7246, 0.8666, 0.7246, 0.8666, 0.7246, 0.8666, 0.7246, 0.8666, 0.7246, 0.8666, 0.7246, 0.8666, 0.7246, 0.8666, 0.7246, 0.8666, 0.7246, 0.8666, 0.7246, 0.8666, 0.7246, 0.8666, 0.7246, 0.8666, 0.7246, 0.8666, 0.7246, 0.8666, 0.7246, 0.8666, 0.7246, 0.8666, 0.7246, 0.8666, 0.7246, 0.8666, 0.7246, 0.8666])
me_cube_001.materials.append(mat_material)
me_cube_001.use_mirror_vertex_groups = False
me_cube_001.update()
arm_armature = bpy.data.armatures.new('Armature')  # bones are not reproduced

# ---- objects
ob_demon = bpy.data.objects.new('Demon', me_cube)
ob_armature = bpy.data.objects.new('Armature', arm_armature)
ob_demon_001 = bpy.data.objects.new('Demon.001', me_cube_001)

# ---- transforms, parenting, visibility, modifiers, constraints
ob_demon.location = (0.0, 0.0, 0.0)
ob_demon.lock_rotations_4d = False
ob_demon.empty_display_type = 'ARROWS'
ob_demon.lineart.crease_threshold = 0.0
_m = ob_demon.modifiers.new('Mirror', 'MIRROR')
_m.use_clip = True
ob_armature.location = (0.0, 0.0, 0.0)
ob_demon_001.location = (0.0, 0.0, 0.0)
ob_demon_001.lock_rotations_4d = False
ob_demon_001.empty_display_type = 'ARROWS'
ob_demon_001.lineart.crease_threshold = 0.0
_m = ob_demon_001.modifiers.new('Mirror', 'MIRROR')
_m.use_clip = True

# ---- collection membership
col_collection.objects.link(ob_demon)
col_collection.objects.link(ob_armature)
col_collection.objects.link(ob_demon_001)

# ---- scene / render settings (as saved in the file)
scene.frame_start = 1; scene.frame_end = 250; scene.frame_set(1)
scene.render.engine = 'BLENDER_EEVEE_NEXT'
scene.cycles.sampling_pattern = 'TABULATED_SOBOL'
scene.view_settings.view_transform = 'Filmic'
bpy.context.view_layer.update()

# ---- added for rendering (the .blend has no active camera and no usable light): camera, sun
cam_auto = bpy.data.cameras.new('AutoCamera')
cam_auto.lens = 50.0
cam_auto.sensor_width = 36.0
cam_auto.clip_end = 1000.0
ob_auto_camera = bpy.data.objects.new('AutoCamera', cam_auto)
scene.collection.objects.link(ob_auto_camera)
ob_auto_camera.location = (3.48888, -4.17138, 4.00072)
ob_auto_camera.rotation_euler = (1.09748, -7.21219e-08, 0.694738)
scene.camera = ob_auto_camera
light_auto_sun = bpy.data.lights.new('AutoSun', 'SUN')
light_auto_sun.energy = 3.0
light_auto_sun.angle = 0.0523599
ob_auto_sun = bpy.data.objects.new('AutoSun', light_auto_sun)
scene.collection.objects.link(ob_auto_sun)
ob_auto_sun.rotation_euler = (0.872665, 0.174533, 0.523599)
bpy.context.view_layer.update()
